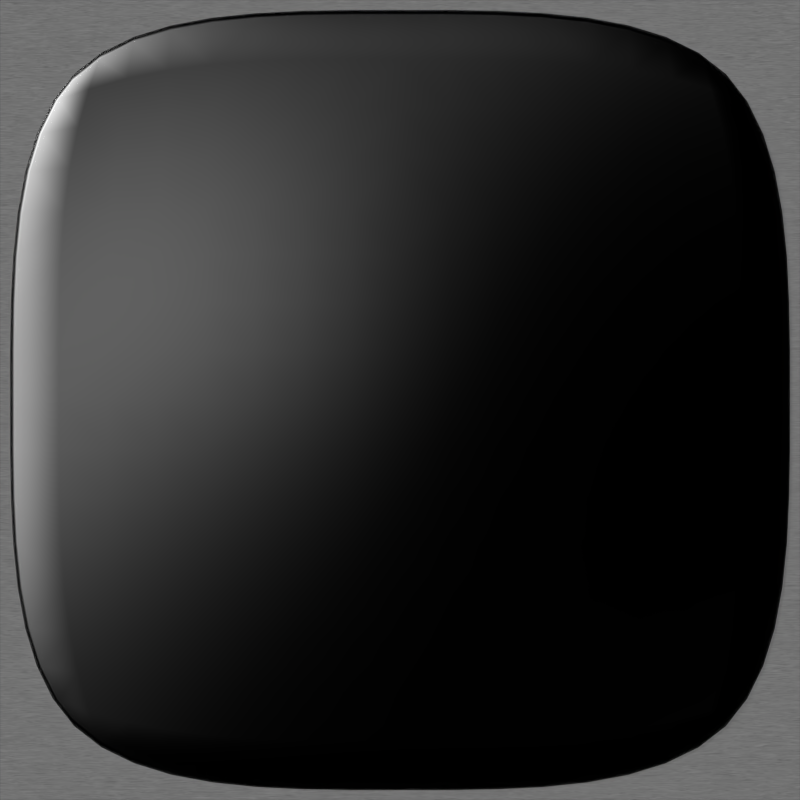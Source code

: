# Source: panel_models.blend  (saved by Blender 2.75.0; exported with 4.5.12 LTS)
import bpy
from mathutils import Matrix  # noqa: F401  (used for matrix-valued properties, if any)

bpy.ops.wm.read_factory_settings(use_empty=True)
scene = bpy.context.scene
scene.name = 'Scene'

# ---- collections
col_collection_1 = bpy.data.collections.new('Collection 1'); scene.collection.children.link(col_collection_1)
col_collection_2 = bpy.data.collections.new('Collection 2'); scene.collection.children.link(col_collection_2)
col_collection_2.hide_render = True
col_collection_2.hide_viewport = True
col_collection_3 = bpy.data.collections.new('Collection 3'); scene.collection.children.link(col_collection_3)
col_collection_3.hide_render = True
col_collection_3.hide_viewport = True

# ---- materials (node trees are filled in below, after node groups)
mat_glass_001 = bpy.data.materials.new('Glass.001')
mat_glass_001.alpha_threshold = 0.0
mat_glass_001.roughness = 0.5
mat_metallic = bpy.data.materials.new('Metallic')
mat_metallic.alpha_threshold = 0.0
mat_metallic.roughness = 0.5
mat_glass = bpy.data.materials.new('Glass')
mat_glass.alpha_threshold = 0.0
mat_glass.roughness = 0.5

# ---- node groups
ng_auto_smooth = bpy.data.node_groups.new('Auto Smooth', 'GeometryNodeTree')
_s = ng_auto_smooth.interface.new_socket(name='Geometry', in_out='OUTPUT', socket_type='NodeSocketGeometry')
_s = ng_auto_smooth.interface.new_socket(name='Geometry', in_out='INPUT', socket_type='NodeSocketGeometry')
_s = ng_auto_smooth.interface.new_socket(name='Angle', in_out='INPUT', socket_type='NodeSocketFloat')
_s.subtype = 'ANGLE'
_s.min_value = 0.0
_s.max_value = 3.142
ng_auto_smooth.is_modifier = True
_N = ng_auto_smooth.nodes; _L = ng_auto_smooth.links
n0 = _N.new('NodeGroupOutput'); n0.name = 'Group Output'; n0.location = (480, -100)
n1 = _N.new('NodeGroupInput'); n1.name = 'Group Input'; n1.location = (-420, -300)
n2 = _N.new('NodeGroupInput'); n2.name = 'Group Input.001'; n2.location = (-60, -100)
n3 = _N.new('GeometryNodeSetShadeSmooth'); n3.name = 'Set Shade Smooth'; n3.location = (120, -100)
n3.domain = 'EDGE'
n4 = _N.new('GeometryNodeSetShadeSmooth'); n4.name = 'Set Shade Smooth.001'; n4.location = (300, -100)
n5 = _N.new('GeometryNodeInputMeshEdgeAngle'); n5.name = 'Edge Angle'; n5.location = (-420, -220)
n6 = _N.new('GeometryNodeInputEdgeSmooth'); n6.name = 'Is Edge Smooth'; n6.location = (-60, -160)
n7 = _N.new('GeometryNodeInputShadeSmooth'); n7.name = 'Is Face Smooth'; n7.location = (-240, -340)
n8 = _N.new('FunctionNodeBooleanMath'); n8.name = 'Boolean Math'; n8.location = (-60, -220)
n9 = _N.new('FunctionNodeCompare'); n9.name = 'Compare'; n9.location = (-240, -180)
n9.operation = 'LESS_EQUAL'
_L.new(n5.outputs[0], n9.inputs[0])
_L.new(n4.outputs[0], n0.inputs[0])
_L.new(n1.outputs[1], n9.inputs[1])
_L.new(n9.outputs[0], n8.inputs[0])
_L.new(n7.outputs[0], n8.inputs[1])
_L.new(n2.outputs[0], n3.inputs[0])
_L.new(n6.outputs[0], n3.inputs[1])
_L.new(n3.outputs[0], n4.inputs[0])
_L.new(n8.outputs[0], n3.inputs[2])
n0.is_active_output = True

# ---- material node trees
mat_glass_001.use_nodes = True; mat_glass_001.node_tree.nodes.clear()
_N = mat_glass_001.node_tree.nodes; _L = mat_glass_001.node_tree.links
n0 = _N.new('ShaderNodeOutputMaterial'); n0.name = 'Material Output'; n0.location = (300, 300)
n1 = _N.new('ShaderNodeBsdfGlass'); n1.name = 'Glass BSDF'; n1.location = (-196, 459)
n1.distribution = 'BECKMANN'
n1.inputs[0].default_value = (1.0, 1.0, 1.0, 0.0)
n1.inputs[1].default_value = 0.4472
n1.inputs[2].default_value = 0.25
n2 = _N.new('ShaderNodeBsdfTransparent'); n2.name = 'Transparent BSDF'; n2.location = (-199, 237)
n2.inputs[0].default_value = (1.0, 1.0, 1.0, 0.0)
n3 = _N.new('ShaderNodeMixShader'); n3.name = 'Mix Shader'; n3.location = (79, 330)
n3.inputs[0].default_value = 0.9
_L.new(n2.outputs[0], n3.inputs[2])
_L.new(n1.outputs[0], n3.inputs[1])
_L.new(n3.outputs[0], n0.inputs[0])
n0.is_active_output = True
mat_metallic.use_nodes = True; mat_metallic.node_tree.nodes.clear()
_N = mat_metallic.node_tree.nodes; _L = mat_metallic.node_tree.links
n0 = _N.new('ShaderNodeTexCoord'); n0.name = 'Texture Coordinate'; n0.location = (-609, 368)
n1 = _N.new('ShaderNodeMapping'); n1.name = 'Mapping'; n1.location = (-420, 444)
n1.vector_type = 'VECTOR'
n1.inputs[3].default_value = (1.0, 20.0, 1.0)
n2 = _N.new('ShaderNodeTexNoise'); n2.name = 'Noise Texture'; n2.location = (-55, 415)
n2.inputs[2].default_value = 30.0
n2.inputs[8].default_value = 2.5
n3 = _N.new('ShaderNodeRGBToBW'); n3.name = 'RGB to BW'; n3.location = (128, 400)
n4 = _N.new('ShaderNodeMix'); n4.name = 'Mix'; n4.location = (328, 505)
n4.data_type = 'RGBA'
n4.inputs[6].default_value = (0.05919, 0.05919, 0.05919, 1.0)
n5 = _N.new('ShaderNodeBsdfAnisotropic'); n5.name = 'Glossy BSDF.001'; n5.location = (533, 294)
n5.distribution = 'GGX'
n5.inputs[1].default_value = 0.3162
n6 = _N.new('ShaderNodeMixShader'); n6.name = 'Mix Shader'; n6.location = (743, 374)
n6.inputs[0].default_value = 0.1
n7 = _N.new('ShaderNodeBsdfAnisotropic'); n7.name = 'Glossy BSDF'; n7.location = (534, 518)
n7.distribution = 'GGX'
n7.inputs[1].default_value = 0.7071
n8 = _N.new('ShaderNodeOutputMaterial'); n8.name = 'Material Output'; n8.location = (942, 379)
_L.new(n0.outputs[0], n1.inputs[0])
_L.new(n1.outputs[0], n2.inputs[0])
_L.new(n2.outputs[1], n3.inputs[0])
_L.new(n3.outputs[0], n4.inputs[0])
_L.new(n4.outputs[2], n7.inputs[0])
_L.new(n7.outputs[0], n6.inputs[1])
_L.new(n5.outputs[0], n6.inputs[2])
_L.new(n6.outputs[0], n8.inputs[0])
n8.is_active_output = True
mat_glass.use_nodes = True; mat_glass.node_tree.nodes.clear()
_N = mat_glass.node_tree.nodes; _L = mat_glass.node_tree.links
n0 = _N.new('ShaderNodeOutputMaterial'); n0.name = 'Material Output'; n0.location = (300, 300)
n1 = _N.new('ShaderNodeMixShader'); n1.name = 'Mix Shader'; n1.location = (79, 330)
n2 = _N.new('ShaderNodeBsdfTransparent'); n2.name = 'Transparent BSDF'; n2.location = (-154, 227)
n3 = _N.new('ShaderNodeBsdfGlass'); n3.name = 'Glass BSDF'; n3.location = (-155, 442)
n3.distribution = 'BECKMANN'
n3.inputs[1].default_value = 0.3873
n3.inputs[2].default_value = 1.45
_L.new(n3.outputs[0], n1.inputs[1])
_L.new(n1.outputs[0], n0.inputs[0])
_L.new(n2.outputs[0], n1.inputs[2])
n0.is_active_output = True

# ---- world
world_world = bpy.data.worlds.new('World'); scene.world = world_world
world_world.color = (0.0, 0.0, 0.0)
world_world.use_sun_shadow = False
world_world.sun_shadow_jitter_overblur = 0.0
world_world.cycles.sampling_method = 'MANUAL'
world_world.cycles.sample_map_resolution = 256

# ---- cameras
cam_screen_camera = bpy.data.cameras.new('screen camera')
cam_screen_camera.type = 'ORTHO'
cam_screen_camera.clip_end = 100.0
cam_screen_camera.lens = 35.0
cam_screen_camera.sensor_width = 32.0
cam_screen_camera.sensor_height = 18.0
cam_screen_camera.ortho_scale = 8.0
cam_screen_camera.display_size = 2.0
cam_screen_camera.dof.focus_distance = 0.0
cam_camera = bpy.data.cameras.new('Camera')
cam_camera.type = 'ORTHO'
cam_camera.clip_end = 100.0
cam_camera.lens = 35.0
cam_camera.sensor_width = 1.0
cam_camera.sensor_height = 18.0
cam_camera.ortho_scale = 15.0
cam_camera.dof.focus_distance = 0.0
cam_camera_001 = bpy.data.cameras.new('Camera.001')
cam_camera_001.type = 'ORTHO'
cam_camera_001.clip_end = 100.0
cam_camera_001.lens = 35.0
cam_camera_001.sensor_width = 32.0
cam_camera_001.sensor_height = 18.0
cam_camera_001.ortho_scale = 9.0
cam_camera_001.display_size = 2.0
cam_camera_001.dof.focus_distance = 0.0

# ---- lights
light_sun_001 = bpy.data.lights.new('Sun.001', 'SUN')
light_sun_001.transmission_factor = 0.0
light_sun_001.angle = 0.1993
light_sun_001.energy = 5.0
light_sun_001.shadow_buffer_clip_start = 0.5
light_sun_001.shadow_soft_size = 0.1
light_sun_001.shadow_cascade_max_distance = 1000.0

# ---- meshes
me_plane_004 = bpy.data.meshes.new('Plane.004')
me_plane_004.from_pydata([(5.938, -2.062, 0.2625), (5.945, -2.542, 0.3021), (5.949, -3.026, 0.3327), (5.95, -3.513, 0.3525), (6.414, -2.074, 0.2156), (6.886, -2.089, 0.1634), (7.355, -2.107, 0.1076), (5.926, -1.586, 0.2156), (5.911, -1.114, 0.1634), (5.893, -0.6446, 0.1076), (5.458, -2.055, 0.3021), (4.974, -2.051, 0.3327), (4.488, -2.05, 0.3525), (5.461, -2.539, 0.3491), (5.462, -3.025, 0.3854), (5.463, -3.513, 0.4089), (4.975, -2.538, 0.3854), (4.975, -3.025, 0.4261), (4.975, -3.513, 0.4525), (4.488, -2.537, 0.4089), (4.488, -3.025, 0.4525), (4.488, -3.513, 0.4807), (6.428, -2.547, 0.2465), (6.909, -2.553, 0.1846), (7.39, -2.56, 0.1184), (6.435, -3.027, 0.2704), (6.921, -3.029, 0.2009), (7.407, -3.031, 0.1267), (6.438, -3.513, 0.2858), (6.925, -3.513, 0.2115), (7.413, -3.513, 0.132), (6.39, -1.61, 0.1792), (6.359, -1.154, 0.1384), (6.323, -0.7018, 0.09492), (6.846, -1.641, 0.1384), (6.793, -1.207, 0.1106), (6.729, -0.7836, 0.08076), (7.298, -1.677, 0.09492), (7.216, -1.271, 0.08076), (7.108, -0.8922, 0.06562), (5.453, -1.572, 0.2465), (4.973, -1.565, 0.2704), (4.488, -1.562, 0.2858), (5.447, -1.091, 0.1846), (4.971, -1.079, 0.2009), (4.488, -1.075, 0.2115), (5.44, -0.6104, 0.1184), (4.969, -0.5932, 0.1267), (4.488, -0.5875, 0.132), (2.062, -2.062, 0.2625), (2.055, -2.542, 0.3021), (2.051, -3.026, 0.3327), (2.05, -3.513, 0.3525), (2.542, -2.055, 0.3021), (3.026, -2.051, 0.3327), (3.513, -2.05, 0.3525), (2.074, -1.586, 0.2156), (2.089, -1.114, 0.1634), (2.107, -0.6446, 0.1076), (1.586, -2.074, 0.2156), (1.114, -2.089, 0.1634), (0.6446, -2.107, 0.1076), (1.572, -2.547, 0.2465), (1.565, -3.027, 0.2704), (1.562, -3.513, 0.2858), (1.091, -2.553, 0.1846), (1.079, -3.029, 0.2009), (1.075, -3.513, 0.2115), (0.6104, -2.56, 0.1184), (0.5932, -3.031, 0.1267), (0.5875, -3.513, 0.132), (2.539, -2.539, 0.3491), (3.025, -2.538, 0.3854), (3.513, -2.537, 0.4089), (2.538, -3.025, 0.3854), (3.025, -3.025, 0.4261), (3.513, -3.025, 0.4525), (2.537, -3.513, 0.4089), (3.025, -3.513, 0.4525), (3.513, -3.513, 0.4807), (2.547, -1.572, 0.2465), (2.553, -1.091, 0.1846), (2.56, -0.6104, 0.1184), (3.027, -1.565, 0.2704), (3.029, -1.079, 0.2009), (3.031, -0.5932, 0.1267), (3.513, -1.562, 0.2858), (3.513, -1.075, 0.2115), (3.513, -0.5875, 0.132), (1.61, -1.61, 0.1792), (1.154, -1.641, 0.1384), (0.7018, -1.677, 0.09492), (1.641, -1.154, 0.1384), (1.207, -1.207, 0.1106), (0.7836, -1.271, 0.08076), (1.677, -0.7018, 0.09492), (1.271, -0.7836, 0.08076), (0.8922, -0.8922, 0.06562), (2.062, -5.938, 0.2625), (2.074, -6.414, 0.2156), (2.089, -6.886, 0.1634), (2.107, -7.355, 0.1076), (2.542, -5.945, 0.3021), (3.026, -5.949, 0.3327), (3.513, -5.95, 0.3525), (2.055, -5.458, 0.3021), (2.051, -4.974, 0.3327), (2.05, -4.488, 0.3525), (1.586, -5.926, 0.2156), (1.114, -5.911, 0.1634), (0.6446, -5.893, 0.1076), (1.61, -6.39, 0.1792), (1.641, -6.846, 0.1384), (1.677, -7.298, 0.09492), (1.154, -6.359, 0.1384), (1.207, -6.793, 0.1106), (1.271, -7.216, 0.08076), (0.7018, -6.323, 0.09492), (0.7836, -6.729, 0.08076), (0.8922, -7.108, 0.06562), (2.547, -6.428, 0.2465), (3.027, -6.435, 0.2704), (3.513, -6.438, 0.2858), (2.553, -6.909, 0.1846), (3.029, -6.921, 0.2009), (3.513, -6.925, 0.2115), (2.56, -7.39, 0.1184), (3.031, -7.407, 0.1267), (3.513, -7.412, 0.132), (2.539, -5.461, 0.3491), (2.538, -4.975, 0.3854), (2.537, -4.488, 0.4089), (3.025, -5.462, 0.3854), (3.025, -4.975, 0.4261), (3.025, -4.488, 0.4525), (3.513, -5.463, 0.4089), (3.513, -4.975, 0.4525), (3.513, -4.488, 0.4807), (1.572, -5.453, 0.2465), (1.091, -5.447, 0.1846), (0.6104, -5.44, 0.1184), (1.565, -4.973, 0.2704), (1.079, -4.971, 0.2009), (0.5932, -4.969, 0.1267), (1.562, -4.488, 0.2858), (1.075, -4.488, 0.2115), (0.5875, -4.488, 0.132), (5.938, -5.938, 0.2625), (5.926, -6.414, 0.2156), (5.911, -6.886, 0.1634), (5.893, -7.355, 0.1076), (6.414, -5.926, 0.2156), (6.886, -5.911, 0.1634), (7.355, -5.893, 0.1076), (5.945, -5.458, 0.3021), (5.949, -4.974, 0.3327), (5.95, -4.488, 0.3525), (5.458, -5.945, 0.3021), (4.974, -5.949, 0.3327), (4.488, -5.95, 0.3525), (5.453, -6.428, 0.2465), (5.447, -6.909, 0.1846), (5.44, -7.39, 0.1184), (4.973, -6.435, 0.2704), (4.971, -6.921, 0.2009), (4.969, -7.407, 0.1267), (4.488, -6.438, 0.2858), (4.488, -6.925, 0.2115), (4.488, -7.413, 0.132), (6.39, -6.39, 0.1792), (6.846, -6.359, 0.1384), (7.298, -6.323, 0.09492), (6.359, -6.846, 0.1384), (6.793, -6.793, 0.1106), (7.216, -6.729, 0.08076), (6.323, -7.298, 0.09492), (6.729, -7.216, 0.08076), (7.108, -7.108, 0.06562), (6.428, -5.453, 0.2465), (6.435, -4.973, 0.2704), (6.438, -4.488, 0.2858), (6.909, -5.447, 0.1846), (6.921, -4.971, 0.2009), (6.925, -4.488, 0.2115), (7.39, -5.44, 0.1184), (7.407, -4.969, 0.1267), (7.412, -4.488, 0.132), (5.461, -5.461, 0.3491), (4.975, -5.462, 0.3854), (4.488, -5.463, 0.4089), (5.462, -4.975, 0.3854), (4.975, -4.975, 0.4261), (4.488, -4.975, 0.4525), (5.463, -4.488, 0.4089), (4.975, -4.488, 0.4525), (4.488, -4.488, 0.4807), (4.0, -3.513, 0.4909), (4.0, -3.025, 0.462), (4.0, -2.537, 0.4174), (4.0, -2.05, 0.3597), (4.0, -1.562, 0.2915), (4.0, -1.075, 0.2153), (4.0, -0.5875, 0.134), (4.0, -7.413, 0.134), (4.0, -6.925, 0.2153), (4.0, -6.438, 0.2915), (4.0, -5.95, 0.3597), (4.0, -5.463, 0.4174), (4.0, -4.975, 0.462), (4.0, -4.488, 0.4909), (3.513, -4.0, 0.4909), (3.025, -4.0, 0.462), (2.537, -4.0, 0.4174), (2.05, -4.0, 0.3597), (1.562, -4.0, 0.2915), (1.075, -4.0, 0.2153), (0.5875, -4.0, 0.134), (7.412, -4.0, 0.134), (6.925, -4.0, 0.2153), (6.438, -4.0, 0.2915), (5.95, -4.0, 0.3597), (5.463, -4.0, 0.4174), (4.975, -4.0, 0.462), (4.488, -4.0, 0.4909), (4.0, -4.0, 0.5014), (0.1, -4.488, -0.95), (0.1076, -4.967, -0.95), (0.1305, -5.432, -0.95), (0.1762, -5.874, -0.95), (0.2523, -6.285, -0.95), (0.3666, -6.658, -0.95), (0.5266, -6.986, -0.95), (4.488, -7.9, -0.95), (4.967, -7.892, -0.95), (5.432, -7.87, -0.95), (5.874, -7.824, -0.95), (6.285, -7.748, -0.95), (6.658, -7.633, -0.95), (6.986, -7.473, -0.95), (7.9, -3.513, -0.95), (7.892, -3.033, -0.95), (7.87, -2.568, -0.95), (7.824, -2.126, -0.95), (7.748, -1.715, -0.95), (7.633, -1.342, -0.95), (7.473, -1.014, -0.95), (3.513, -0.1, -0.95), (3.033, -0.1076, -0.95), (2.568, -0.1305, -0.95), (2.126, -0.1762, -0.95), (1.715, -0.2523, -0.95), (1.342, -0.3666, -0.95), (1.014, -0.5266, -0.95), (0.5266, -1.014, -0.95), (0.3666, -1.342, -0.95), (0.2523, -1.715, -0.95), (0.1762, -2.126, -0.95), (0.1305, -2.568, -0.95), (0.1076, -3.033, -0.95), (0.1, -3.513, -0.95), (1.014, -7.473, -0.95), (1.342, -7.633, -0.95), (1.715, -7.748, -0.95), (2.126, -7.824, -0.95), (2.568, -7.87, -0.95), (3.033, -7.892, -0.95), (3.513, -7.9, -0.95), (7.473, -6.986, -0.95), (7.633, -6.658, -0.95), (7.748, -6.285, -0.95), (7.824, -5.874, -0.95), (7.87, -5.432, -0.95), (7.892, -4.967, -0.95), (7.9, -4.488, -0.95), (6.986, -0.5266, -0.95), (6.658, -0.3666, -0.95), (6.285, -0.2523, -0.95), (5.874, -0.1762, -0.95), (5.432, -0.1305, -0.95), (4.967, -0.1076, -0.95), (4.488, -0.1, -0.95), (0.7398, -7.26, -0.95), (7.26, -7.26, -0.95), (0.7398, -0.7398, -0.95), (7.26, -0.7398, -0.95), (0.1, -4.0, -0.95), (4.0, -7.9, -0.95), (7.9, -4.0, -0.95), (4.0, -0.1, -0.95), (0.1, -4.488, 3.725e-09), (0.1493, -4.488, 0.0583), (0.1144, -4.488, 0.03779), (0.1076, -4.967, 3.725e-09), (0.157, -4.968, 0.0578), (0.1221, -4.967, 0.03764), (0.1305, -5.432, 3.725e-09), (0.18, -5.433, 0.05706), (0.145, -5.432, 0.03742), (0.1762, -5.874, 3.725e-09), (0.226, -5.876, 0.05612), (0.1908, -5.874, 0.03715), (0.2523, -6.285, 3.725e-09), (0.3027, -6.289, 0.05503), (0.2671, -6.286, 0.03683), (0.3666, -6.658, 3.725e-09), (0.4184, -6.667, 0.05382), (0.3818, -6.661, 0.03647), (0.5266, -6.986, 3.725e-09), (0.5835, -7.005, 0.05243), (0.5432, -6.991, 0.03607), (4.488, -7.9, 3.725e-09), (4.488, -7.851, 0.0583), (4.488, -7.886, 0.03779), (4.967, -7.892, 3.725e-09), (4.968, -7.843, 0.0578), (4.967, -7.878, 0.03764), (5.432, -7.87, 3.725e-09), (5.433, -7.82, 0.05706), (5.432, -7.855, 0.03742), (5.874, -7.824, 3.725e-09), (5.876, -7.774, 0.05612), (5.874, -7.809, 0.03715), (6.285, -7.748, 3.725e-09), (6.289, -7.697, 0.05503), (6.286, -7.733, 0.03683), (6.658, -7.633, 3.725e-09), (6.667, -7.582, 0.05382), (6.661, -7.618, 0.03647), (6.986, -7.473, 3.725e-09), (7.005, -7.417, 0.05243), (6.991, -7.457, 0.03607), (7.9, -3.513, 3.725e-09), (7.851, -3.513, 0.0583), (7.886, -3.513, 0.03779), (7.892, -3.033, 3.725e-09), (7.843, -3.032, 0.0578), (7.878, -3.033, 0.03764), (7.87, -2.568, 3.725e-09), (7.82, -2.567, 0.05706), (7.855, -2.568, 0.03742), (7.824, -2.126, 3.725e-09), (7.774, -2.124, 0.05612), (7.809, -2.126, 0.03715), (7.748, -1.715, 3.725e-09), (7.697, -1.711, 0.05503), (7.733, -1.714, 0.03683), (7.633, -1.342, 3.725e-09), (7.582, -1.333, 0.05382), (7.618, -1.339, 0.03647), (7.473, -1.014, 3.725e-09), (7.417, -0.9951, 0.05243), (7.457, -1.009, 0.03607), (3.513, -0.1, 3.725e-09), (3.513, -0.1493, 0.0583), (3.513, -0.1144, 0.03779), (3.033, -0.1076, 3.725e-09), (3.032, -0.157, 0.0578), (3.033, -0.1221, 0.03764), (2.568, -0.1305, 3.725e-09), (2.567, -0.18, 0.05706), (2.568, -0.145, 0.03742), (2.126, -0.1762, 3.725e-09), (2.124, -0.226, 0.05612), (2.126, -0.1908, 0.03715), (1.715, -0.2523, 3.725e-09), (1.711, -0.3027, 0.05503), (1.714, -0.2671, 0.03683), (1.342, -0.3666, 3.725e-09), (1.333, -0.4184, 0.05382), (1.339, -0.3818, 0.03647), (1.014, -0.5266, 3.725e-09), (0.9915, -0.5942, 0.05289), (1.007, -0.5464, 0.0362), (0.5266, -1.014, 3.725e-09), (0.5835, -0.9951, 0.05243), (0.5432, -1.009, 0.03607), (0.3666, -1.342, 3.725e-09), (0.4184, -1.333, 0.05382), (0.3818, -1.339, 0.03647), (0.2523, -1.715, 3.725e-09), (0.3027, -1.711, 0.05503), (0.2671, -1.714, 0.03683), (0.1762, -2.126, 3.725e-09), (0.226, -2.124, 0.05612), (0.1908, -2.126, 0.03715), (0.1305, -2.568, 3.725e-09), (0.18, -2.567, 0.05706), (0.145, -2.568, 0.03742), (0.1076, -3.033, 3.725e-09), (0.157, -3.032, 0.0578), (0.1221, -3.033, 0.03764), (0.1, -3.513, 3.725e-09), (0.1493, -3.513, 0.0583), (0.1144, -3.513, 0.03779), (1.014, -7.473, 3.725e-09), (0.9915, -7.406, 0.05289), (1.007, -7.454, 0.0362), (1.342, -7.633, 3.725e-09), (1.333, -7.582, 0.05382), (1.339, -7.618, 0.03647), (1.715, -7.748, 3.725e-09), (1.711, -7.697, 0.05503), (1.714, -7.733, 0.03683), (2.126, -7.824, 3.725e-09), (2.124, -7.774, 0.05612), (2.126, -7.809, 0.03715), (2.568, -7.87, 3.725e-09), (2.567, -7.82, 0.05706), (2.568, -7.855, 0.03742), (3.033, -7.892, 3.725e-09), (3.032, -7.843, 0.0578), (3.033, -7.878, 0.03764), (3.513, -7.9, 3.725e-09), (3.513, -7.851, 0.0583), (3.513, -7.886, 0.03779), (7.473, -6.986, 3.725e-09), (7.406, -7.008, 0.05289), (7.454, -6.993, 0.0362), (7.633, -6.658, 3.725e-09), (7.582, -6.667, 0.05382), (7.618, -6.661, 0.03647), (7.748, -6.285, 3.725e-09), (7.697, -6.289, 0.05503), (7.733, -6.286, 0.03683), (7.824, -5.874, 3.725e-09), (7.774, -5.876, 0.05612), (7.809, -5.874, 0.03715), (7.87, -5.432, 3.725e-09), (7.82, -5.433, 0.05706), (7.855, -5.432, 0.03742), (7.892, -4.967, 3.725e-09), (7.843, -4.968, 0.0578), (7.878, -4.967, 0.03764), (7.9, -4.488, 3.725e-09), (7.851, -4.488, 0.0583), (7.886, -4.488, 0.03779), (6.986, -0.5266, 3.725e-09), (7.008, -0.5942, 0.05289), (6.993, -0.5464, 0.0362), (6.658, -0.3666, 3.725e-09), (6.667, -0.4184, 0.05382), (6.661, -0.3818, 0.03647), (6.285, -0.2523, 3.725e-09), (6.289, -0.3027, 0.05503), (6.286, -0.2671, 0.03683), (5.874, -0.1762, 3.725e-09), (5.876, -0.226, 0.05612), (5.874, -0.1908, 0.03715), (5.432, -0.1305, 3.725e-09), (5.433, -0.18, 0.05706), (5.432, -0.145, 0.03742), (4.967, -0.1076, 3.725e-09), (4.968, -0.157, 0.0578), (4.967, -0.1221, 0.03764), (4.488, -0.1, 3.725e-09), (4.488, -0.1493, 0.0583), (4.488, -0.1144, 0.03779), (0.7398, -7.26, 3.725e-09), (0.7222, -7.183, 0.05), (0.7347, -7.238, 0.03536), (7.26, -7.26, 3.725e-09), (7.183, -7.278, 0.05), (7.238, -7.265, 0.03536), (0.7398, -0.7398, 3.725e-09), (0.7222, -0.8169, 0.05), (0.7347, -0.7624, 0.03536), (7.26, -0.7398, 3.725e-09), (7.278, -0.8169, 0.05), (7.265, -0.7624, 0.03536), (0.1493, -4.0, 0.05849), (0.1, -4.0, 3.725e-09), (0.1144, -4.0, 0.03784), (4.0, -7.851, 0.05849), (4.0, -7.9, 3.725e-09), (4.0, -7.886, 0.03784), (7.851, -4.0, 0.05849), (7.9, -4.0, 3.725e-09), (7.886, -4.0, 0.03784), (4.0, -0.1493, 0.05849), (4.0, -0.1, 3.725e-09), (4.0, -0.1144, 0.03784)], [], [(0, 10, 13, 1), (1, 13, 14, 2), (2, 14, 15, 3), (3, 15, 221, 220), (10, 11, 16, 13), (13, 16, 17, 14), (14, 17, 18, 15), (15, 18, 222, 221), (11, 12, 19, 16), (16, 19, 20, 17), (17, 20, 21, 18), (18, 21, 223, 222), (12, 199, 198, 19), (19, 198, 197, 20), (20, 197, 196, 21), (21, 196, 224, 223), (0, 1, 22, 4), (4, 22, 23, 5), (5, 23, 24, 6), (340, 337, 241, 242), (1, 2, 25, 22), (22, 25, 26, 23), (23, 26, 27, 24), (337, 334, 240, 241), (2, 3, 28, 25), (25, 28, 29, 26), (26, 29, 30, 27), (334, 331, 239, 240), (3, 220, 219, 28), (28, 219, 218, 29), (29, 218, 217, 30), (331, 476, 287, 239), (0, 4, 31, 7), (7, 31, 32, 8), (8, 32, 33, 9), (445, 442, 276, 277), (4, 5, 34, 31), (31, 34, 35, 32), (32, 35, 36, 33), (442, 439, 275, 276), (5, 6, 37, 34), (34, 37, 38, 35), (35, 38, 39, 36), (439, 436, 274, 275), (343, 340, 242, 243), (346, 343, 243, 244), (349, 346, 244, 245), (466, 349, 245, 284), (0, 7, 40, 10), (10, 40, 41, 11), (11, 41, 42, 12), (12, 42, 200, 199), (7, 8, 43, 40), (40, 43, 44, 41), (41, 44, 45, 42), (42, 45, 201, 200), (8, 9, 46, 43), (43, 46, 47, 44), (44, 47, 48, 45), (45, 48, 202, 201), (448, 445, 277, 278), (451, 448, 278, 279), (454, 451, 279, 280), (479, 454, 280, 288), (49, 59, 62, 50), (50, 62, 63, 51), (51, 63, 64, 52), (52, 64, 214, 213), (59, 60, 65, 62), (62, 65, 66, 63), (63, 66, 67, 64), (64, 67, 215, 214), (60, 61, 68, 65), (65, 68, 69, 66), (66, 69, 70, 67), (67, 70, 216, 215), (385, 382, 256, 257), (388, 385, 257, 258), (391, 388, 258, 259), (470, 391, 259, 285), (49, 50, 71, 53), (53, 71, 72, 54), (54, 72, 73, 55), (55, 73, 198, 199), (50, 51, 74, 71), (71, 74, 75, 72), (72, 75, 76, 73), (73, 76, 197, 198), (51, 52, 77, 74), (74, 77, 78, 75), (75, 78, 79, 76), (76, 79, 196, 197), (52, 213, 212, 77), (77, 212, 211, 78), (78, 211, 210, 79), (79, 210, 224, 196), (49, 53, 80, 56), (56, 80, 81, 57), (57, 81, 82, 58), (361, 358, 248, 249), (53, 54, 83, 80), (80, 83, 84, 81), (81, 84, 85, 82), (358, 355, 247, 248), (54, 55, 86, 83), (83, 86, 87, 84), (84, 87, 88, 85), (355, 352, 246, 247), (55, 199, 200, 86), (86, 200, 201, 87), (87, 201, 202, 88), (352, 479, 288, 246), (49, 56, 89, 59), (59, 89, 90, 60), (60, 90, 91, 61), (382, 379, 255, 256), (56, 57, 92, 89), (89, 92, 93, 90), (90, 93, 94, 91), (379, 376, 254, 255), (57, 58, 95, 92), (92, 95, 96, 93), (93, 96, 97, 94), (376, 373, 253, 254), (364, 361, 249, 250), (367, 364, 250, 251), (370, 367, 251, 252), (463, 370, 252, 283), (98, 108, 111, 99), (99, 111, 112, 100), (100, 112, 113, 101), (403, 400, 262, 263), (108, 109, 114, 111), (111, 114, 115, 112), (112, 115, 116, 113), (400, 397, 261, 262), (109, 110, 117, 114), (114, 117, 118, 115), (115, 118, 119, 116), (397, 394, 260, 261), (301, 298, 228, 229), (304, 301, 229, 230), (307, 304, 230, 231), (457, 307, 231, 281), (98, 99, 120, 102), (102, 120, 121, 103), (103, 121, 122, 104), (104, 122, 205, 206), (99, 100, 123, 120), (120, 123, 124, 121), (121, 124, 125, 122), (122, 125, 204, 205), (100, 101, 126, 123), (123, 126, 127, 124), (124, 127, 128, 125), (125, 128, 203, 204), (406, 403, 263, 264), (409, 406, 264, 265), (412, 409, 265, 266), (473, 412, 266, 286), (98, 102, 129, 105), (105, 129, 130, 106), (106, 130, 131, 107), (107, 131, 212, 213), (102, 103, 132, 129), (129, 132, 133, 130), (130, 133, 134, 131), (131, 134, 211, 212), (103, 104, 135, 132), (132, 135, 136, 133), (133, 136, 137, 134), (134, 137, 210, 211), (104, 206, 207, 135), (135, 207, 208, 136), (136, 208, 209, 137), (137, 209, 224, 210), (98, 105, 138, 108), (108, 138, 139, 109), (109, 139, 140, 110), (298, 295, 227, 228), (105, 106, 141, 138), (138, 141, 142, 139), (139, 142, 143, 140), (295, 292, 226, 227), (106, 107, 144, 141), (141, 144, 145, 142), (142, 145, 146, 143), (292, 289, 225, 226), (107, 213, 214, 144), (144, 214, 215, 145), (145, 215, 216, 146), (289, 470, 285, 225), (147, 157, 160, 148), (148, 160, 161, 149), (149, 161, 162, 150), (319, 316, 234, 235), (157, 158, 163, 160), (160, 163, 164, 161), (161, 164, 165, 162), (316, 313, 233, 234), (158, 159, 166, 163), (163, 166, 167, 164), (164, 167, 168, 165), (313, 310, 232, 233), (159, 206, 205, 166), (166, 205, 204, 167), (167, 204, 203, 168), (310, 473, 286, 232), (147, 148, 169, 151), (151, 169, 170, 152), (152, 170, 171, 153), (424, 421, 269, 270), (148, 149, 172, 169), (169, 172, 173, 170), (170, 173, 174, 171), (421, 418, 268, 269), (149, 150, 175, 172), (172, 175, 176, 173), (173, 176, 177, 174), (418, 415, 267, 268), (322, 319, 235, 236), (325, 322, 236, 237), (328, 325, 237, 238), (460, 328, 238, 282), (147, 151, 178, 154), (154, 178, 179, 155), (155, 179, 180, 156), (156, 180, 219, 220), (151, 152, 181, 178), (178, 181, 182, 179), (179, 182, 183, 180), (180, 183, 218, 219), (152, 153, 184, 181), (181, 184, 185, 182), (182, 185, 186, 183), (183, 186, 217, 218), (427, 424, 270, 271), (430, 427, 271, 272), (433, 430, 272, 273), (476, 433, 273, 287), (147, 154, 187, 157), (157, 187, 188, 158), (158, 188, 189, 159), (159, 189, 207, 206), (154, 155, 190, 187), (187, 190, 191, 188), (188, 191, 192, 189), (189, 192, 208, 207), (155, 156, 193, 190), (190, 193, 194, 191), (191, 194, 195, 192), (192, 195, 209, 208), (156, 220, 221, 193), (193, 221, 222, 194), (194, 222, 223, 195), (195, 223, 224, 209), (116, 119, 395, 398), (177, 329, 461, 416), (113, 116, 398, 401), (30, 217, 475, 332), (101, 113, 401, 404), (27, 30, 332, 335), (101, 404, 407, 126), (24, 27, 335, 338), (126, 407, 410, 127), (6, 24, 338, 341), (127, 410, 413, 128), (6, 341, 344, 37), (128, 413, 472, 203), (37, 344, 347, 38), (415, 460, 282, 267), (38, 347, 350, 39), (174, 177, 416, 419), (39, 350, 467, 437), (171, 174, 419, 422), (88, 202, 478, 353), (153, 171, 422, 425), (85, 88, 353, 356), (153, 425, 428, 184), (82, 85, 356, 359), (184, 428, 431, 185), (58, 82, 359, 362), (143, 146, 290, 293), (185, 431, 434, 186), (58, 362, 365, 95), (140, 143, 293, 296), (186, 434, 475, 217), (95, 365, 368, 96), (110, 140, 296, 299), (436, 466, 284, 274), (96, 368, 371, 97), (110, 299, 302, 117), (36, 39, 437, 440), (97, 371, 464, 374), (117, 302, 305, 118), (33, 36, 440, 443), (373, 463, 283, 253), (118, 305, 308, 119), (9, 33, 443, 446), (94, 97, 374, 377), (119, 308, 458, 395), (9, 446, 449, 46), (91, 94, 377, 380), (168, 203, 472, 311), (46, 449, 452, 47), (61, 91, 380, 383), (165, 168, 311, 314), (47, 452, 455, 48), (61, 383, 386, 68), (162, 165, 314, 317), (48, 455, 478, 202), (68, 386, 389, 69), (150, 162, 317, 320), (69, 389, 392, 70), (150, 320, 323, 175), (70, 392, 469, 216), (175, 323, 326, 176), (394, 457, 281, 260), (176, 326, 329, 177), (470, 289, 291, 471), (471, 291, 290, 469), (289, 292, 294, 291), (291, 294, 293, 290), (292, 295, 297, 294), (294, 297, 296, 293), (295, 298, 300, 297), (297, 300, 299, 296), (298, 301, 303, 300), (300, 303, 302, 299), (301, 304, 306, 303), (303, 306, 305, 302), (304, 307, 309, 306), (306, 309, 308, 305), (307, 457, 459, 309), (309, 459, 458, 308), (473, 310, 312, 474), (474, 312, 311, 472), (310, 313, 315, 312), (312, 315, 314, 311), (313, 316, 318, 315), (315, 318, 317, 314), (316, 319, 321, 318), (318, 321, 320, 317), (319, 322, 324, 321), (321, 324, 323, 320), (322, 325, 327, 324), (324, 327, 326, 323), (325, 328, 330, 327), (327, 330, 329, 326), (328, 460, 462, 330), (330, 462, 461, 329), (476, 331, 333, 477), (477, 333, 332, 475), (331, 334, 336, 333), (333, 336, 335, 332), (334, 337, 339, 336), (336, 339, 338, 335), (337, 340, 342, 339), (339, 342, 341, 338), (340, 343, 345, 342), (342, 345, 344, 341), (343, 346, 348, 345), (345, 348, 347, 344), (346, 349, 351, 348), (348, 351, 350, 347), (349, 466, 468, 351), (351, 468, 467, 350), (479, 352, 354, 480), (480, 354, 353, 478), (352, 355, 357, 354), (354, 357, 356, 353), (355, 358, 360, 357), (357, 360, 359, 356), (358, 361, 363, 360), (360, 363, 362, 359), (361, 364, 366, 363), (363, 366, 365, 362), (364, 367, 369, 366), (366, 369, 368, 365), (367, 370, 372, 369), (369, 372, 371, 368), (370, 463, 465, 372), (372, 465, 464, 371), (463, 373, 375, 465), (465, 375, 374, 464), (373, 376, 378, 375), (375, 378, 377, 374), (376, 379, 381, 378), (378, 381, 380, 377), (379, 382, 384, 381), (381, 384, 383, 380), (382, 385, 387, 384), (384, 387, 386, 383), (385, 388, 390, 387), (387, 390, 389, 386), (388, 391, 393, 390), (390, 393, 392, 389), (391, 470, 471, 393), (393, 471, 469, 392), (457, 394, 396, 459), (459, 396, 395, 458), (394, 397, 399, 396), (396, 399, 398, 395), (397, 400, 402, 399), (399, 402, 401, 398), (400, 403, 405, 402), (402, 405, 404, 401), (403, 406, 408, 405), (405, 408, 407, 404), (406, 409, 411, 408), (408, 411, 410, 407), (409, 412, 414, 411), (411, 414, 413, 410), (412, 473, 474, 414), (414, 474, 472, 413), (460, 415, 417, 462), (462, 417, 416, 461), (415, 418, 420, 417), (417, 420, 419, 416), (418, 421, 423, 420), (420, 423, 422, 419), (421, 424, 426, 423), (423, 426, 425, 422), (424, 427, 429, 426), (426, 429, 428, 425), (427, 430, 432, 429), (429, 432, 431, 428), (430, 433, 435, 432), (432, 435, 434, 431), (433, 476, 477, 435), (435, 477, 475, 434), (466, 436, 438, 468), (468, 438, 437, 467), (436, 439, 441, 438), (438, 441, 440, 437), (439, 442, 444, 441), (441, 444, 443, 440), (442, 445, 447, 444), (444, 447, 446, 443), (445, 448, 450, 447), (447, 450, 449, 446), (448, 451, 453, 450), (450, 453, 452, 449), (451, 454, 456, 453), (453, 456, 455, 452), (454, 479, 480, 456), (456, 480, 478, 455), (146, 216, 469, 290)])
me_plane_004.polygons.foreach_set('use_smooth', [True] * 448)
me_plane_004.materials.append(mat_glass_001)
me_plane_004.use_remesh_preserve_volume = False
me_plane_004.use_remesh_preserve_attributes = False
me_plane_004.use_mirror_vertex_groups = False
me_plane_004.update()
me_plane_005 = bpy.data.meshes.new('Plane.005')
me_plane_005.from_pydata([(0.0, -8.0, 0.0), (8.0, -8.0, 0.0), (0.0, 0.0, 0.0), (8.0, 0.0, 0.0)], [], [(0, 1, 3, 2)])
me_plane_005.polygons.foreach_set('use_smooth', [True] * 1)
_uv = me_plane_005.uv_layers.new(name='UVMap')
_uv.uv.foreach_set('vector', [9.998e-05, 0.0001002, 0.9999, 9.998e-05, 0.9999, 0.9999, 0.0001, 0.9999])
me_plane_005.materials.append(mat_metallic)
me_plane_005.use_remesh_preserve_volume = False
me_plane_005.use_remesh_preserve_attributes = False
me_plane_005.use_mirror_vertex_groups = False
me_plane_005.update()
me_plane_003 = bpy.data.meshes.new('Plane.003')
me_plane_003.from_pydata([(-1.0, -5.0, 0.0), (1.0, -5.0, 0.0), (-1.0, 0.0, 0.0), (1.0, 0.0, 0.0)], [], [(0, 1, 3, 2)])
me_plane_003.use_remesh_preserve_volume = False
me_plane_003.use_remesh_preserve_attributes = False
me_plane_003.use_mirror_vertex_groups = False
me_plane_003.update()
me_plane_002 = bpy.data.meshes.new('Plane.002')
me_plane_002.from_pydata([(-1.0, -5.0, 0.0), (1.0, -5.0, 0.0), (-1.0, 0.0, 0.0), (1.0, 0.0, 0.0)], [], [(0, 1, 3, 2)])
me_plane_002.use_remesh_preserve_volume = False
me_plane_002.use_remesh_preserve_attributes = False
me_plane_002.use_mirror_vertex_groups = False
me_plane_002.update()
me_plane_001 = bpy.data.meshes.new('Plane.001')
me_plane_001.from_pydata([(-1.0, -5.0, 0.0), (1.0, -5.0, 0.0), (-1.0, 0.0, 0.0), (1.0, 0.0, 0.0)], [], [(0, 1, 3, 2)])
me_plane_001.use_remesh_preserve_volume = False
me_plane_001.use_remesh_preserve_attributes = False
me_plane_001.use_mirror_vertex_groups = False
me_plane_001.update()
me_sphere = bpy.data.meshes.new('Sphere')
me_sphere.from_pydata([(0.2616, -0.6828, 0.1542), (0.2616, -14.32, 0.1542), (0.2775, -14.31, 0.1697), (0.2775, -0.6878, 0.1697), (0.3097, -0.5676, 0.1697), (0.2946, -0.5594, 0.1542), (0.2946, -14.44, 0.1542), (0.3097, -14.43, 0.1697), (0.3207, -14.31, 0.2748), (0.3207, -0.6935, 0.2748), (0.3499, -0.5843, 0.2748), (0.3585, -0.4488, 0.1542), (0.3719, -0.4599, 0.1697), (0.3585, -14.55, 0.1542), (0.3719, -14.54, 0.1697), (0.3499, -14.42, 0.2748), (0.3995, -14.3, 0.3784), (0.3995, -0.7039, 0.3784), (0.4234, -0.6147, 0.3784), (0.4065, -0.4864, 0.2748), (0.4488, -0.3585, 0.1542), (0.4599, -0.3719, 0.1697), (0.4599, -14.63, 0.1697), (0.4488, -14.64, 0.1542), (0.4065, -14.51, 0.2748), (0.4234, -14.39, 0.3784), (0.5021, -14.28, 0.4578), (0.5021, -0.7174, 0.4578), (0.519, -0.6543, 0.4578), (0.4695, -0.5348, 0.3784), (0.4864, -0.4065, 0.2748), (0.5676, -0.3097, 0.1697), (0.5594, -0.2946, 0.1542), (0.5594, -14.71, 0.1542), (0.5676, -14.69, 0.1697), (0.4864, -14.59, 0.2748), (0.4695, -14.47, 0.3784), (0.519, -14.35, 0.4578), (0.6217, -14.27, 0.5078), (0.6217, -0.7331, 0.5078), (0.6304, -0.7005, 0.5078), (0.5517, -0.5978, 0.4578), (0.5348, -0.4695, 0.3784), (0.5843, -0.3499, 0.2748), (0.6828, -0.2616, 0.1542), (0.6878, -0.2775, 0.1697), (0.6828, -14.74, 0.1542), (0.6878, -14.72, 0.1697), (0.5843, -14.65, 0.2748), (0.5348, -14.53, 0.3784), (0.5517, -14.4, 0.4578), (0.6304, -14.3, 0.5078), (0.75, -14.25, 0.5), (0.75, -0.75, 0.5), (0.6473, -0.6712, 0.5078), (0.5978, -0.5517, 0.4578), (0.6147, -0.4234, 0.3784), (0.6935, -0.3207, 0.2748), (14.32, -0.2616, 0.1542), (14.31, -0.2775, 0.1697), (14.31, -14.72, 0.1697), (14.32, -14.74, 0.1542), (0.6935, -14.68, 0.2748), (0.6147, -14.58, 0.3784), (0.5978, -14.45, 0.4578), (0.6473, -14.33, 0.5078), (14.25, -0.75, 0.5), (0.6712, -0.6473, 0.5078), (0.6543, -0.519, 0.4578), (0.7039, -0.3995, 0.3784), (14.31, -0.3207, 0.2748), (14.43, -0.3097, 0.1697), (14.44, -0.2946, 0.1542), (14.44, -14.71, 0.1542), (14.43, -14.69, 0.1697), (14.31, -14.68, 0.2748), (0.7039, -14.6, 0.3784), (0.6543, -14.48, 0.4578), (0.6712, -14.35, 0.5078), (1.534, -12.76, -1.0), (1.5, -12.5, -1.0), (1.534, -12.24, -1.0), (1.634, -12.0, -1.0), (1.793, -11.79, -1.0), (2.0, -11.63, -1.0), (2.241, -11.53, -1.0), (2.5, -11.5, -1.0), (14.25, -14.25, 0.5), (2.5, -8.5, -1.0), (2.241, -8.466, -1.0), (2.0, -8.366, -1.0), (1.793, -8.207, -1.0), (1.634, -8.0, -1.0), (1.534, -7.759, -1.0), (1.5, -7.5, -1.0), (1.534, -7.241, -1.0), (1.634, -7.0, -1.0), (1.793, -6.793, -1.0), (2.0, -6.634, -1.0), (2.241, -6.534, -1.0), (2.5, -6.5, -1.0), (2.5, -3.5, -1.0), (2.241, -3.466, -1.0), (2.0, -3.366, -1.0), (1.793, -3.207, -1.0), (1.634, -3.0, -1.0), (1.534, -2.759, -1.0), (1.5, -2.5, -1.0), (1.534, -2.241, -1.0), (1.634, -2.0, -1.0), (1.793, -1.793, -1.0), (2.0, -1.634, -1.0), (2.241, -1.534, -1.0), (2.5, -1.5, -1.0), (2.759, -1.534, -1.0), (3.0, -1.634, -1.0), (3.207, -1.793, -1.0), (0.7331, -0.6217, 0.5078), (14.27, -0.6217, 0.5078), (2.5, -13.5, -1.0), (2.241, -13.47, -1.0), (2.0, -13.37, -1.0), (1.793, -13.21, -1.0), (1.634, -13.0, -1.0), (0.7005, -0.6304, 0.5078), (0.7174, -0.5021, 0.4578), (14.3, -0.3995, 0.3784), (14.42, -0.3499, 0.2748), (14.55, -0.3585, 0.1542), (14.54, -0.3719, 0.1697), (14.55, -14.64, 0.1542), (14.54, -14.63, 0.1697), (14.42, -14.65, 0.2748), (14.3, -14.6, 0.3784), (0.7174, -14.5, 0.4578), (0.7005, -14.37, 0.5078), (2.759, -11.53, -1.0), (2.759, -13.47, -1.0), (14.27, -14.38, 0.5078), (0.7331, -14.38, 0.5078), (14.38, -14.27, 0.5078), (14.38, -0.7331, 0.5078), (3.366, -2.0, -1.0), (3.466, -2.241, -1.0), (3.5, -2.5, -1.0), (3.466, -2.759, -1.0), (3.366, -3.0, -1.0), (3.207, -3.207, -1.0), (3.0, -3.366, -1.0), (2.759, -3.466, -1.0), (2.759, -6.534, -1.0), (3.0, -6.634, -1.0), (3.207, -6.793, -1.0), (3.366, -7.0, -1.0), (3.466, -7.241, -1.0), (3.5, -7.5, -1.0), (3.466, -7.759, -1.0), (3.366, -8.0, -1.0), (3.207, -8.207, -1.0), (3.0, -8.366, -1.0), (2.759, -8.466, -1.0), (3.0, -11.63, -1.0), (3.207, -11.79, -1.0), (3.366, -12.0, -1.0), (3.466, -12.24, -1.0), (3.5, -12.5, -1.0), (3.466, -12.76, -1.0), (3.366, -13.0, -1.0), (3.207, -13.21, -1.0), (3.0, -13.37, -1.0), (14.28, -0.5021, 0.4578), (14.3, -0.6304, 0.5078), (14.39, -0.4234, 0.3784), (14.51, -0.4065, 0.2748), (14.64, -0.4488, 0.1542), (14.63, -0.4599, 0.1697), (15.0, -15.0, -0.8458), (14.63, -14.54, 0.1697), (14.64, -14.55, 0.1542), (14.51, -14.59, 0.2748), (14.39, -14.58, 0.3784), (14.28, -14.5, 0.4578), (14.3, -14.37, 0.5078), (14.37, -0.7005, 0.5078), (14.37, -14.3, 0.5078), (14.5, -0.7174, 0.4578), (14.5, -14.28, 0.4578), (14.35, -0.519, 0.4578), (14.33, -0.6473, 0.5078), (14.47, -0.4695, 0.3784), (14.59, -0.4864, 0.2748), (14.71, -0.5594, 0.1542), (14.69, -0.5676, 0.1697), (15.0, 0.0, -0.8458), (14.71, -14.44, 0.1542), (14.69, -14.43, 0.1697), (14.59, -14.51, 0.2748), (14.47, -14.53, 0.3784), (14.35, -14.48, 0.4578), (14.33, -14.35, 0.5078), (14.48, -0.6543, 0.4578), (14.35, -0.6712, 0.5078), (14.35, -14.33, 0.5078), (14.48, -14.35, 0.4578), (14.6, -0.7039, 0.3784), (14.6, -14.3, 0.3784), (14.4, -0.5517, 0.4578), (14.53, -0.5348, 0.3784), (14.65, -0.5843, 0.2748), (14.74, -0.6828, 0.1542), (14.72, -0.6878, 0.1697), (0.0, -15.0, -0.8458), (14.74, -14.32, 0.1542), (14.72, -14.31, 0.1697), (14.65, -14.42, 0.2748), (14.53, -14.47, 0.3784), (14.4, -14.45, 0.4578), (14.58, -0.6147, 0.3784), (14.45, -0.5978, 0.4578), (14.45, -14.4, 0.4578), (14.58, -14.39, 0.3784), (14.68, -0.6935, 0.2748), (14.68, -14.31, 0.2748), (0.0, 0.0, -0.8458), (13.78, -3.998, -0.75), (4.467, -3.998, -0.75), (4.404, -3.981, -0.75), (13.85, -3.981, -0.75), (4.348, -3.948, -0.75), (13.9, -3.948, -0.75), (4.302, -3.902, -0.75), (13.95, -3.902, -0.75), (4.269, -3.846, -0.75), (13.98, -3.846, -0.75), (4.252, -3.783, -0.75), (14.0, -3.783, -0.75), (4.252, -1.217, -0.75), (14.0, -1.217, -0.75), (4.269, -1.154, -0.75), (13.98, -1.154, -0.75), (4.302, -1.098, -0.75), (13.95, -1.098, -0.75), (4.348, -1.052, -0.75), (13.9, -1.052, -0.75), (4.404, -1.019, -0.75), (13.85, -1.019, -0.75), (4.467, -1.002, -0.75), (13.78, -1.002, -0.75), (13.78, -8.998, -0.75), (4.467, -8.998, -0.75), (4.404, -8.981, -0.75), (13.85, -8.981, -0.75), (4.348, -8.948, -0.75), (13.9, -8.948, -0.75), (4.302, -8.902, -0.75), (13.95, -8.902, -0.75), (4.269, -8.846, -0.75), (13.98, -8.846, -0.75), (4.252, -8.783, -0.75), (14.0, -8.783, -0.75), (4.252, -6.217, -0.75), (14.0, -6.217, -0.75), (4.269, -6.154, -0.75), (13.98, -6.154, -0.75), (4.302, -6.098, -0.75), (13.95, -6.098, -0.75), (4.348, -6.052, -0.75), (13.9, -6.052, -0.75), (4.404, -6.019, -0.75), (13.85, -6.019, -0.75), (4.467, -6.002, -0.75), (13.78, -6.002, -0.75), (13.78, -14.0, -0.75), (4.467, -14.0, -0.75), (4.404, -13.98, -0.75), (13.85, -13.98, -0.75), (4.348, -13.95, -0.75), (13.9, -13.95, -0.75), (4.302, -13.9, -0.75), (13.95, -13.9, -0.75), (4.269, -13.85, -0.75), (13.98, -13.85, -0.75), (4.252, -13.78, -0.75), (14.0, -13.78, -0.75), (4.252, -11.22, -0.75), (14.0, -11.22, -0.75), (4.269, -11.15, -0.75), (13.98, -11.15, -0.75), (4.302, -11.1, -0.75), (13.95, -11.1, -0.75), (4.348, -11.05, -0.75), (13.9, -11.05, -0.75), (4.404, -11.02, -0.75), (13.85, -11.02, -0.75), (4.467, -11.0, -0.75), (13.78, -11.0, -0.75), (1.399, -12.5, 0.5), (1.5, -12.5, 0.4), (1.47, -12.5, 0.4707), (1.534, -12.24, 0.4), (1.437, -12.22, 0.5), (1.506, -12.23, 0.4707), (1.634, -12.0, 0.4), (1.547, -11.95, 0.5), (1.608, -11.99, 0.4707), (1.793, -11.79, 0.4), (1.722, -11.72, 0.5), (1.772, -11.77, 0.4707), (2.0, -11.63, 0.4), (1.95, -11.55, 0.5), (1.985, -11.61, 0.4707), (2.241, -11.53, 0.4), (2.215, -11.44, 0.5), (2.234, -11.51, 0.4707), (2.5, -11.5, 0.4), (2.6, -11.41, 0.5), (2.4, -11.41, 0.5), (2.547, -11.48, 0.4707), (2.5, -11.47, 0.4859), (2.5, -11.41, 0.5), (2.453, -11.48, 0.4707), (2.6, -8.588, 0.5), (2.5, -8.5, 0.4), (2.4, -8.588, 0.5), (2.547, -8.523, 0.4707), (2.5, -8.531, 0.4859), (2.453, -8.523, 0.4707), (2.5, -8.588, 0.5), (2.241, -8.466, 0.4), (2.215, -8.563, 0.5), (2.234, -8.494, 0.4707), (2.0, -8.366, 0.4), (1.95, -8.453, 0.5), (1.985, -8.392, 0.4707), (1.793, -8.207, 0.4), (1.722, -8.278, 0.5), (1.772, -8.228, 0.4707), (1.634, -8.0, 0.4), (1.547, -8.05, 0.5), (1.608, -8.015, 0.4707), (1.534, -7.759, 0.4), (1.437, -7.785, 0.5), (1.506, -7.766, 0.4707), (1.5, -7.5, 0.4), (1.399, -7.5, 0.5), (1.47, -7.5, 0.4707), (1.534, -7.241, 0.4), (1.437, -7.215, 0.5), (1.506, -7.234, 0.4707), (1.634, -7.0, 0.4), (1.547, -6.95, 0.5), (1.608, -6.985, 0.4707), (1.793, -6.793, 0.4), (1.722, -6.722, 0.5), (1.772, -6.772, 0.4707), (2.0, -6.634, 0.4), (1.95, -6.547, 0.5), (1.985, -6.608, 0.4707), (2.241, -6.534, 0.4), (2.215, -6.437, 0.5), (2.234, -6.506, 0.4707), (2.5, -6.5, 0.4), (2.6, -6.412, 0.5), (2.4, -6.412, 0.5), (2.547, -6.477, 0.4707), (2.5, -6.469, 0.4859), (2.5, -6.412, 0.5), (2.453, -6.477, 0.4707), (2.6, -3.588, 0.5), (2.5, -3.5, 0.4), (2.4, -3.588, 0.5), (2.547, -3.523, 0.4707), (2.5, -3.531, 0.4859), (2.453, -3.523, 0.4707), (2.5, -3.588, 0.5), (2.241, -3.466, 0.4), (2.215, -3.563, 0.5), (2.234, -3.494, 0.4707), (2.0, -3.366, 0.4), (1.95, -3.453, 0.5), (1.985, -3.392, 0.4707), (1.793, -3.207, 0.4), (1.722, -3.278, 0.5), (1.772, -3.228, 0.4707), (1.634, -3.0, 0.4), (1.547, -3.05, 0.5), (1.608, -3.015, 0.4707), (1.534, -2.759, 0.4), (1.437, -2.785, 0.5), (1.506, -2.766, 0.4707), (1.5, -2.5, 0.4), (1.399, -2.5, 0.5), (1.47, -2.5, 0.4707), (1.534, -2.241, 0.4), (1.437, -2.215, 0.5), (1.506, -2.234, 0.4707), (1.634, -2.0, 0.4), (1.547, -1.95, 0.5), (1.608, -1.985, 0.4707), (1.793, -1.793, 0.4), (1.722, -1.722, 0.5), (1.772, -1.772, 0.4707), (2.0, -1.634, 0.4), (1.95, -1.547, 0.5), (1.985, -1.608, 0.4707), (2.241, -1.534, 0.4), (2.215, -1.437, 0.5), (2.234, -1.506, 0.4707), (2.5, -1.5, 0.4), (2.5, -1.399, 0.5), (2.5, -1.47, 0.4707), (2.759, -1.534, 0.4), (2.785, -1.437, 0.5), (2.766, -1.506, 0.4707), (3.0, -1.634, 0.4), (3.008, -1.529, 0.5), (3.002, -1.603, 0.4707), (3.207, -1.793, 0.4), (3.336, -1.781, 0.5), (3.245, -1.789, 0.4707), (2.285, -13.59, 0.5), (2.5, -13.5, 0.4), (2.437, -13.53, 0.4707), (2.241, -13.47, 0.4), (2.284, -13.59, 0.5), (2.254, -13.5, 0.4707), (2.0, -13.37, 0.4), (1.95, -13.45, 0.5), (1.985, -13.39, 0.4707), (1.793, -13.21, 0.4), (1.722, -13.28, 0.5), (1.772, -13.23, 0.4707), (1.634, -13.0, 0.4), (1.547, -13.05, 0.5), (1.608, -13.01, 0.4707), (1.534, -12.76, 0.4), (1.437, -12.78, 0.5), (1.506, -12.77, 0.4707), (3.366, -2.0, 0.4), (3.439, -1.915, 0.5), (3.387, -1.975, 0.4707), (3.466, -2.241, 0.4), (3.563, -2.215, 0.5), (3.494, -2.234, 0.4707), (3.5, -2.5, 0.4), (3.601, -2.5, 0.5), (3.53, -2.5, 0.4707), (3.466, -2.759, 0.4), (3.563, -2.785, 0.5), (3.494, -2.766, 0.4707), (3.366, -3.0, 0.4), (3.453, -3.05, 0.5), (3.392, -3.015, 0.4707), (3.207, -3.207, 0.4), (3.278, -3.278, 0.5), (3.228, -3.228, 0.4707), (3.0, -3.366, 0.4), (3.05, -3.453, 0.5), (3.015, -3.392, 0.4707), (2.759, -3.466, 0.4), (2.785, -3.563, 0.5), (2.766, -3.494, 0.4707), (2.759, -6.534, 0.4), (2.785, -6.437, 0.5), (2.766, -6.506, 0.4707), (3.0, -6.634, 0.4), (3.05, -6.547, 0.5), (3.015, -6.608, 0.4707), (3.207, -6.793, 0.4), (3.278, -6.722, 0.5), (3.228, -6.772, 0.4707), (3.366, -7.0, 0.4), (3.453, -6.95, 0.5), (3.392, -6.985, 0.4707), (3.466, -7.241, 0.4), (3.563, -7.215, 0.5), (3.494, -7.234, 0.4707), (3.5, -7.5, 0.4), (3.601, -7.5, 0.5), (3.53, -7.5, 0.4707), (3.466, -7.759, 0.4), (3.565, -7.774, 0.5), (3.495, -7.763, 0.4707), (3.366, -8.0, 0.4), (3.443, -8.068, 0.5), (3.389, -8.02, 0.4707), (3.443, -13.07, 0.5), (3.366, -13.0, 0.4), (3.389, -13.02, 0.4707), (3.207, -13.21, 0.4), (3.286, -13.27, 0.5), (3.23, -13.23, 0.4707), (3.0, -13.37, 0.4), (3.05, -13.45, 0.5), (3.015, -13.39, 0.4707), (2.759, -13.47, 0.4), (2.916, -13.51, 0.5), (2.805, -13.48, 0.4707), (3.207, -8.207, 0.4), (3.286, -8.272, 0.5), (3.23, -8.226, 0.4707), (3.0, -8.366, 0.4), (3.05, -8.453, 0.5), (3.015, -8.392, 0.4707), (2.759, -8.466, 0.4), (2.785, -8.563, 0.5), (2.766, -8.494, 0.4707), (2.785, -11.44, 0.5), (2.759, -11.53, 0.4), (2.766, -11.51, 0.4707), (3.0, -11.63, 0.4), (3.05, -11.55, 0.5), (3.015, -11.61, 0.4707), (3.207, -11.79, 0.4), (3.278, -11.72, 0.5), (3.228, -11.77, 0.4707), (3.366, -12.0, 0.4), (3.453, -11.95, 0.5), (3.392, -11.99, 0.4707), (3.466, -12.24, 0.4), (3.563, -12.22, 0.5), (3.494, -12.23, 0.4707), (3.5, -12.5, 0.4), (3.601, -12.5, 0.5), (3.53, -12.5, 0.4707), (3.466, -12.76, 0.4), (3.565, -12.77, 0.5), (3.495, -12.76, 0.4707), (14.07, -11.12, 0.5), (13.98, -11.15, 0.4), (14.01, -11.14, 0.4707), (14.0, -11.22, 0.4), (14.1, -11.2, 0.5), (14.03, -11.21, 0.4707), (14.0, -13.78, 0.4), (14.1, -13.97, 0.5), (14.03, -13.84, 0.4707), (13.98, -13.85, 0.4), (14.09, -14.01, 0.5), (14.01, -13.89, 0.4707), (13.95, -13.9, 0.4), (14.07, -14.04, 0.5), (13.98, -13.94, 0.4707), (13.9, -13.95, 0.4), (14.04, -14.07, 0.5), (13.94, -13.98, 0.4707), (13.85, -13.98, 0.4), (14.01, -14.09, 0.5), (13.89, -14.01, 0.4707), (13.78, -14.0, 0.4), (13.97, -14.1, 0.5), (13.84, -14.03, 0.4707), (4.467, -14.0, 0.4), (4.454, -14.1, 0.5), (4.464, -14.03, 0.4707), (4.404, -13.98, 0.4), (4.366, -14.07, 0.5), (4.393, -14.01, 0.4707), (4.348, -13.95, 0.4), (4.286, -14.03, 0.5), (4.33, -13.97, 0.4707), (4.302, -13.9, 0.4), (4.222, -13.96, 0.5), (4.278, -13.92, 0.4707), (4.269, -13.85, 0.4), (4.148, -13.8, 0.5), (4.233, -13.83, 0.4707), (4.252, -13.78, 0.4), (4.223, -13.79, 0.4707), (4.14, -11.15, 0.5), (4.252, -11.22, 0.4), (4.223, -11.19, 0.4707), (4.269, -11.15, 0.4), (4.227, -11.17, 0.4707), (4.302, -11.1, 0.4), (4.222, -11.04, 0.5), (4.278, -11.08, 0.4707), (4.348, -11.05, 0.4), (4.286, -10.97, 0.5), (4.33, -11.03, 0.4707), (4.404, -11.02, 0.4), (4.366, -10.93, 0.5), (4.393, -10.99, 0.4707), (4.467, -11.0, 0.4), (4.454, -10.9, 0.5), (4.464, -10.97, 0.4707), (13.78, -11.0, 0.4), (13.8, -10.9, 0.5), (13.79, -10.97, 0.4707), (13.85, -11.02, 0.4), (13.88, -10.93, 0.5), (13.86, -10.99, 0.4707), (13.9, -11.05, 0.4), (14.03, -10.97, 0.5), (13.95, -11.05, 0.4707), (13.95, -11.1, 0.4), (4.154, -8.802, 0.5), (4.252, -8.783, 0.4), (4.223, -8.786, 0.4707), (4.252, -6.217, 0.4), (4.154, -6.198, 0.5), (4.223, -6.214, 0.4707), (4.269, -6.154, 0.4), (4.236, -6.165, 0.4707), (4.302, -6.098, 0.4), (4.282, -5.977, 0.5), (4.294, -6.064, 0.4707), (4.348, -6.052, 0.4), (4.33, -6.028, 0.4707), (4.404, -6.019, 0.4), (4.366, -5.926, 0.5), (4.393, -5.992, 0.4707), (4.467, -6.002, 0.4), (4.454, -5.902, 0.5), (4.464, -5.973, 0.4707), (13.78, -6.002, 0.4), (13.8, -5.902, 0.5), (13.79, -5.973, 0.4707), (13.85, -6.019, 0.4), (13.88, -5.926, 0.5), (13.86, -5.992, 0.4707), (13.9, -6.052, 0.4), (13.96, -5.964, 0.5), (13.92, -6.028, 0.4707), (13.95, -6.098, 0.4), (13.95, -6.056, 0.4707), (13.98, -6.154, 0.4), (14.1, -6.215, 0.5), (14.02, -6.175, 0.4707), (14.0, -6.217, 0.4), (14.03, -6.214, 0.4707), (14.0, -8.783, 0.4), (14.1, -8.796, 0.5), (14.03, -8.786, 0.4707), (13.98, -8.846, 0.4), (14.07, -8.884, 0.5), (14.01, -8.857, 0.4707), (13.95, -8.902, 0.4), (14.03, -8.964, 0.5), (13.97, -8.92, 0.4707), (13.9, -8.948, 0.4), (13.96, -9.028, 0.5), (13.92, -8.972, 0.4707), (13.85, -8.981, 0.4), (13.9, -9.068, 0.5), (13.86, -9.006, 0.4707), (13.78, -8.998, 0.4), (13.78, -9.098, 0.5), (13.78, -9.027, 0.4707), (4.467, -8.998, 0.4), (4.454, -9.098, 0.5), (4.464, -9.027, 0.4707), (4.404, -8.981, 0.4), (4.366, -9.074, 0.5), (4.393, -9.008, 0.4707), (4.348, -8.948, 0.4), (4.282, -9.023, 0.5), (4.33, -8.972, 0.4707), (4.302, -8.902, 0.4), (4.294, -8.936, 0.4707), (4.269, -8.846, 0.4), (4.236, -8.835, 0.4707), (4.154, -1.196, 0.5), (4.252, -1.217, 0.4), (4.223, -1.214, 0.4707), (4.269, -1.154, 0.4), (4.236, -1.164, 0.4707), (4.302, -1.098, 0.4), (4.28, -0.9777, 0.5), (4.294, -1.064, 0.4707), (4.348, -1.052, 0.4), (4.33, -1.028, 0.4707), (4.404, -1.019, 0.4), (4.366, -0.9258, 0.5), (4.393, -0.9917, 0.4707), (4.467, -1.002, 0.4), (4.454, -0.9021, 0.5), (4.464, -0.9728, 0.4707), (13.78, -1.002, 0.4), (13.97, -0.9021, 0.5), (13.84, -0.9728, 0.4707), (13.85, -1.019, 0.4), (14.01, -0.9123, 0.5), (13.89, -0.9878, 0.4707), (13.9, -1.052, 0.4), (14.04, -0.932, 0.5), (13.94, -1.017, 0.4707), (13.95, -1.098, 0.4), (14.07, -0.9599, 0.5), (13.98, -1.057, 0.4707), (13.98, -1.154, 0.4), (14.09, -0.994, 0.5), (14.01, -1.107, 0.4707), (14.0, -1.217, 0.4), (14.1, -1.032, 0.5), (14.03, -1.163, 0.4707), (14.0, -3.783, 0.4), (14.1, -3.796, 0.5), (14.03, -3.786, 0.4707), (13.98, -3.846, 0.4), (14.07, -3.884, 0.5), (14.01, -3.857, 0.4707), (13.95, -3.902, 0.4), (14.03, -3.964, 0.5), (13.97, -3.92, 0.4707), (13.9, -3.948, 0.4), (13.96, -4.028, 0.5), (13.92, -3.972, 0.4707), (13.85, -3.981, 0.4), (13.88, -4.074, 0.5), (13.86, -4.008, 0.4707), (13.78, -3.998, 0.4), (13.78, -4.101, 0.5), (13.78, -4.028, 0.4707), (4.467, -3.998, 0.4), (4.467, -4.101, 0.5), (4.467, -4.028, 0.4707), (4.404, -3.981, 0.4), (4.366, -4.074, 0.5), (4.393, -4.008, 0.4707), (4.348, -3.948, 0.4), (4.282, -4.023, 0.5), (4.33, -3.972, 0.4707), (4.302, -3.902, 0.4), (4.294, -3.936, 0.4707), (4.269, -3.846, 0.4), (4.154, -3.802, 0.5), (4.236, -3.835, 0.4707), (4.252, -3.783, 0.4), (4.223, -3.786, 0.4707), (0.1, -0.1, 0.1542), (0.0, 0.0, 0.05423), (0.02929, -0.02929, 0.1249), (0.0, -15.0, 0.05423), (0.1, -14.9, 0.1542), (0.02929, -14.97, 0.1249), (14.9, -0.1, 0.1542), (15.0, 0.0, 0.05423), (14.97, -0.02929, 0.1249), (14.9, -14.9, 0.1542), (15.0, -15.0, 0.05423), (14.97, -14.97, 0.1249)], [], [(0, 1, 2), (4, 5, 0), (58, 736, 730), (1, 6, 7), (8, 9, 3), (9, 10, 4), (5, 4, 12), (13, 6, 734), (6, 13, 14), (15, 8, 2), (16, 17, 9), (9, 17, 18), (10, 19, 12), (20, 11, 12), (22, 14, 13), (24, 15, 7), (15, 25, 16), (26, 27, 17), (27, 28, 18), (18, 29, 19), (19, 30, 21), (21, 31, 32), (33, 34, 22), (35, 24, 14), (36, 25, 15), (37, 26, 16), (26, 38, 39), (39, 40, 28), (28, 41, 29), (29, 42, 30), (30, 43, 31), (44, 32, 31), (46, 47, 34), (48, 35, 22), (35, 49, 36), (36, 50, 37), (37, 51, 38), (52, 53, 39), (39, 53, 40), (40, 54, 41), (29, 41, 55), (42, 56, 43), (43, 57, 45), (44, 45, 59), (47, 46, 61), (62, 48, 34), (63, 49, 35), (64, 50, 36), (65, 51, 37), (38, 51, 52), (435, 79, 80), (40, 53, 54), (54, 67, 55), (55, 68, 56), (56, 69, 57), (70, 59, 45), (71, 72, 58), (61, 73, 74), (62, 47, 60), (62, 76, 63), (77, 64, 49), (78, 65, 50), (65, 52, 51), (297, 80, 81), (299, 81, 82), (302, 82, 83), (305, 83, 84), (308, 84, 85), (311, 85, 86), (314, 86, 136), (361, 100, 150), (504, 160, 88), (328, 89, 90), (331, 90, 91), (334, 91, 92), (337, 92, 93), (340, 93, 94), (343, 94, 95), (346, 95, 96), (349, 96, 97), (352, 97, 98), (355, 98, 99), (358, 99, 100), (725, 232, 234), (375, 102, 103), (378, 103, 104), (381, 104, 105), (384, 105, 106), (387, 106, 107), (390, 107, 108), (393, 108, 109), (396, 109, 110), (399, 110, 111), (402, 111, 112), (405, 112, 113), (408, 113, 114), (411, 114, 115), (414, 115, 116), (417, 116, 142), (53, 66, 118), (495, 137, 119), (426, 121, 122), (429, 122, 123), (432, 123, 79), (438, 142, 143), (54, 53, 67), (55, 67, 124), (68, 125, 69), (69, 126, 70), (70, 127, 71), (72, 71, 129), (130, 73, 739), (73, 130, 131), (74, 132, 75), (133, 76, 62), (134, 77, 63), (135, 78, 64), (65, 78, 52), (660, 658, 256), (423, 120, 121), (87, 52, 139), (87, 140, 141), (421, 119, 120), (441, 143, 144), (444, 144, 145), (447, 145, 146), (450, 146, 147), (453, 147, 148), (456, 148, 149), (462, 150, 151), (369, 101, 102), (459, 149, 101), (465, 151, 152), (468, 152, 153), (471, 153, 154), (474, 154, 155), (477, 155, 156), (480, 156, 157), (483, 157, 158), (525, 166, 167), (501, 159, 160), (508, 136, 161), (322, 88, 89), (510, 161, 162), (513, 162, 163), (516, 163, 164), (519, 164, 165), (522, 165, 166), (487, 167, 168), (489, 168, 169), (492, 169, 137), (498, 158, 159), (117, 118, 170), (117, 124, 53), (171, 118, 66), (124, 67, 53), (124, 117, 125), (69, 125, 170), (126, 172, 127), (127, 173, 129), (174, 128, 129), (131, 130, 178), (131, 179, 132), (180, 133, 75), (181, 134, 76), (134, 139, 135), (135, 52, 78), (138, 139, 134), (138, 182, 87), (139, 52, 135), (141, 183, 66), (184, 140, 87), (141, 140, 186), (118, 171, 187), (171, 66, 188), (170, 187, 172), (127, 172, 189), (173, 190, 175), (191, 174, 175), (194, 195, 177), (177, 196, 179), (197, 180, 132), (198, 181, 133), (198, 182, 138), (182, 199, 87), (183, 141, 185), (183, 201, 66), (184, 87, 202), (186, 140, 184), (185, 186, 205), (187, 171, 188), (188, 66, 201), (187, 206, 189), (189, 207, 190), (190, 208, 192), (209, 191, 192), (212, 213, 195), (214, 196, 177), (196, 215, 197), (197, 216, 198), (216, 199, 182), (202, 87, 199), (217, 200, 185), (218, 201, 183), (203, 184, 202), (186, 203, 220), (204, 205, 222), (188, 201, 218), (189, 206, 218), (207, 217, 208), (192, 208, 221), (213, 212, 209), (222, 214, 195), (220, 215, 196), (219, 216, 197), (219, 202, 199), (217, 204, 221), (218, 200, 217), (203, 219, 215), (205, 220, 214), (221, 222, 213), (714, 711, 225), (717, 714, 226), (711, 708, 224), (720, 717, 228), (708, 705, 227), (727, 729, 726), (705, 702, 229), (448, 726, 445), (702, 699, 231), (728, 725, 234), (699, 696, 233), (663, 236, 238), (696, 693, 235), (442, 445, 662), (693, 690, 237), (667, 665, 240), (690, 687, 239), (670, 667, 242), (687, 684, 241), (672, 670, 244), (684, 681, 243), (675, 672, 246), (681, 678, 245), (676, 66, 53), (649, 646, 249), (652, 649, 250), (646, 643, 248), (655, 652, 252), (643, 640, 251), (656, 505, 578), (640, 637, 253), (637, 634, 255), (66, 632, 87), (499, 596, 484), (696, 235, 233), (466, 469, 600), (699, 233, 231), (604, 602, 264), (626, 624, 263), (463, 466, 605), (702, 231, 229), (721, 460, 463), (705, 229, 227), (717, 226, 228), (708, 227, 224), (711, 224, 225), (552, 549, 273), (553, 52, 87), (549, 546, 272), (556, 420, 52), (546, 543, 275), (559, 496, 420), (543, 540, 277), (562, 493, 496), (540, 537, 279), (567, 564, 282), (537, 534, 281), (631, 259, 257), (569, 514, 517), (634, 257, 255), (574, 572, 288), (575, 507, 511), (637, 255, 253), (505, 507, 578), (640, 253, 251), (652, 250, 252), (643, 251, 248), (649, 249, 250), (314, 317, 318), (319, 318, 317), (320, 318, 319), (324, 325, 327), (322, 326, 325), (327, 325, 326), (361, 364, 365), (366, 365, 364), (367, 365, 366), (371, 372, 374), (369, 373, 372), (374, 372, 373), (297, 299, 301), (301, 300, 296), (299, 302, 304), (304, 303, 300), (305, 307, 304), (307, 306, 303), (305, 308, 310), (310, 309, 306), (308, 311, 313), (310, 313, 312), (311, 314, 320), (313, 320, 316), (321, 327, 319), (327, 323, 316), (328, 330, 326), (330, 329, 323), (331, 333, 330), (333, 332, 329), (334, 336, 333), (333, 336, 335), (337, 339, 336), (336, 339, 338), (340, 342, 339), (342, 341, 338), (343, 345, 342), (345, 344, 341), (346, 348, 345), (345, 348, 347), (349, 351, 348), (351, 350, 347), (352, 354, 351), (354, 353, 350), (355, 357, 354), (354, 357, 356), (358, 360, 357), (357, 360, 359), (358, 361, 367), (360, 367, 363), (368, 374, 366), (374, 370, 363), (375, 377, 373), (377, 376, 370), (375, 378, 380), (380, 379, 376), (381, 383, 380), (383, 382, 379), (381, 384, 386), (386, 385, 382), (384, 387, 389), (389, 388, 385), (390, 392, 389), (392, 391, 388), (393, 395, 392), (392, 395, 394), (396, 398, 395), (398, 397, 394), (399, 401, 398), (401, 400, 397), (402, 404, 401), (401, 404, 403), (405, 407, 404), (407, 406, 403), (408, 410, 407), (407, 410, 409), (411, 413, 410), (413, 412, 409), (411, 414, 416), (413, 416, 415), (417, 419, 416), (419, 418, 415), (423, 425, 422), (425, 424, 420), (423, 426, 428), (425, 428, 427), (429, 431, 428), (428, 431, 430), (432, 434, 431), (431, 434, 433), (435, 437, 434), (434, 437, 436), (297, 298, 437), (298, 296, 436), (438, 440, 419), (440, 439, 418), (438, 441, 443), (440, 443, 442), (441, 444, 446), (446, 445, 442), (444, 447, 449), (449, 448, 445), (447, 450, 452), (449, 452, 451), (450, 453, 455), (452, 455, 454), (456, 458, 455), (458, 457, 454), (456, 459, 461), (461, 460, 457), (459, 369, 371), (461, 371, 368), (462, 464, 364), (464, 463, 362), (465, 467, 464), (464, 467, 466), (468, 470, 467), (470, 469, 466), (468, 471, 473), (473, 472, 469), (471, 474, 476), (473, 476, 475), (477, 479, 476), (479, 478, 475), (477, 480, 482), (479, 482, 481), (483, 485, 482), (485, 484, 481), (489, 491, 488), (491, 490, 486), (489, 492, 494), (491, 494, 493), (492, 495, 497), (494, 497, 496), (498, 500, 485), (500, 499, 484), (498, 501, 503), (500, 503, 502), (504, 506, 503), (506, 505, 502), (504, 322, 324), (506, 324, 321), (510, 512, 509), (512, 511, 507), (513, 515, 512), (512, 515, 514), (513, 516, 518), (515, 518, 517), (519, 521, 518), (521, 520, 517), (519, 522, 524), (521, 524, 523), (522, 525, 527), (524, 527, 526), (487, 488, 527), (488, 486, 526), (315, 317, 509), (317, 314, 508), (496, 497, 422), (497, 495, 421), (397, 400, 53), (3, 0, 2), (3, 4, 0), (740, 733, 211, 176), (2, 1, 7), (2, 8, 3), (3, 9, 4), (11, 5, 12), (0, 730, 734), (32, 44, 730), (7, 6, 14), (7, 15, 2), (8, 16, 9), (10, 9, 18), (4, 10, 12), (21, 20, 12), (1, 0, 734), (23, 22, 13), (14, 24, 7), (8, 15, 16), (16, 26, 17), (17, 27, 18), (10, 18, 19), (12, 19, 21), (20, 21, 32), (731, 737, 193, 223), (23, 33, 22), (22, 35, 14), (24, 36, 15), (25, 37, 16), (27, 26, 39), (27, 39, 28), (18, 28, 29), (19, 29, 30), (21, 30, 31), (45, 44, 31), (733, 731, 223, 211), (33, 46, 34), (34, 48, 22), (24, 35, 36), (25, 36, 37), (26, 37, 38), (38, 52, 39), (28, 40, 41), (42, 29, 55), (30, 42, 43), (31, 43, 45), (58, 44, 59), (20, 32, 730), (60, 47, 61), (47, 62, 34), (48, 63, 35), (49, 64, 36), (50, 65, 37), (297, 435, 80), (41, 54, 55), (42, 55, 56), (43, 56, 57), (57, 70, 45), (59, 71, 58), (11, 20, 730), (60, 61, 74), (75, 62, 60), (48, 62, 63), (63, 77, 49), (64, 78, 50), (299, 297, 81), (302, 299, 82), (305, 302, 83), (308, 305, 84), (311, 308, 85), (314, 311, 86), (508, 314, 136), (462, 361, 150), (322, 504, 88), (331, 328, 90), (334, 331, 91), (337, 334, 92), (340, 337, 93), (343, 340, 94), (346, 343, 95), (349, 346, 96), (352, 349, 97), (355, 352, 98), (358, 355, 99), (361, 358, 100), (558, 555, 276), (678, 247, 245), (681, 245, 243), (564, 561, 280), (684, 243, 241), (561, 558, 278), (687, 241, 239), (564, 280, 282), (690, 239, 237), (561, 278, 280), (693, 237, 235), (558, 276, 278), (631, 629, 259), (555, 274, 276), (627, 700, 703), (552, 273, 274), (629, 626, 261), (555, 552, 274), (529, 595, 287), (549, 272, 273), (531, 529, 285), (546, 275, 272), (635, 638, 528), (543, 277, 275), (531, 285, 283), (540, 279, 277), (597, 660, 258), (537, 281, 279), (599, 260, 262), (534, 283, 281), (499, 502, 596), (534, 531, 283), (481, 484, 596), (634, 631, 257), (472, 475, 600), (629, 261, 259), (602, 262, 264), (626, 263, 261), (469, 472, 600), (624, 265, 263), (602, 599, 262), (621, 267, 265), (604, 264, 266), (624, 621, 265), (475, 478, 600), (618, 269, 267), (607, 266, 268), (621, 618, 267), (607, 604, 266), (615, 271, 269), (609, 268, 270), (618, 615, 269), (609, 607, 268), (612, 270, 271), (714, 225, 226), (662, 439, 442), (615, 612, 271), (612, 609, 270), (665, 663, 238), (720, 228, 230), (723, 230, 232), (368, 362, 463), (460, 368, 463), (723, 720, 230), (725, 723, 232), (378, 375, 103), (381, 378, 104), (384, 381, 105), (387, 384, 106), (390, 387, 107), (393, 390, 108), (396, 393, 109), (399, 396, 110), (402, 399, 111), (405, 402, 112), (408, 405, 113), (411, 408, 114), (414, 411, 115), (417, 414, 116), (438, 417, 142), (117, 53, 118), (421, 495, 119), (429, 426, 122), (432, 429, 123), (435, 432, 79), (441, 438, 143), (68, 55, 124), (56, 68, 69), (57, 69, 70), (59, 70, 71), (128, 72, 129), (72, 128, 736), (74, 73, 131), (60, 74, 75), (75, 133, 62), (76, 134, 63), (77, 135, 64), (567, 282, 284), (321, 315, 507), (570, 567, 284), (577, 574, 290), (520, 523, 569), (517, 520, 569), (569, 511, 514), (572, 570, 286), (641, 593, 638), (570, 284, 286), (592, 291, 289), (572, 286, 288), (595, 592, 289), (574, 288, 290), (589, 293, 291), (658, 655, 254), (592, 589, 291), (577, 290, 292), (586, 295, 293), (580, 292, 294), (646, 248, 249), (505, 321, 507), (589, 586, 293), (478, 481, 596), (583, 294, 295), (729, 664, 662, 726), (586, 583, 295), (599, 597, 260), (583, 580, 294), (580, 577, 292), (658, 254, 256), (655, 252, 254), (426, 423, 121), (138, 87, 139), (66, 87, 141), (423, 421, 120), (444, 441, 144), (447, 444, 145), (450, 447, 146), (453, 450, 147), (456, 453, 148), (459, 456, 149), (465, 462, 151), (375, 369, 102), (369, 459, 101), (468, 465, 152), (471, 468, 153), (474, 471, 154), (477, 474, 155), (480, 477, 156), (483, 480, 157), (498, 483, 158), (487, 525, 167), (504, 501, 160), (510, 508, 161), (328, 322, 89), (513, 510, 162), (516, 513, 163), (519, 516, 164), (522, 519, 165), (525, 522, 166), (489, 487, 168), (492, 489, 169), (495, 492, 137), (501, 498, 159), (125, 117, 170), (68, 124, 125), (126, 69, 170), (70, 126, 127), (71, 127, 129), (175, 174, 129), (191, 209, 736), (177, 131, 178), (74, 131, 132), (132, 180, 75), (133, 181, 76), (77, 134, 135), (181, 138, 134), (185, 141, 186), (170, 118, 187), (126, 170, 172), (173, 127, 189), (129, 173, 175), (192, 191, 175), (5, 11, 730), (73, 61, 739), (178, 194, 177), (131, 177, 179), (179, 197, 132), (180, 198, 133), (181, 198, 138), (200, 183, 185), (203, 186, 184), (204, 185, 205), (206, 187, 188), (172, 187, 189), (173, 189, 190), (175, 190, 192), (210, 209, 192), (6, 1, 734), (737, 740, 176, 193), (194, 212, 195), (195, 214, 177), (179, 196, 197), (180, 197, 198), (198, 216, 182), (204, 217, 185), (200, 218, 183), (219, 203, 202), (205, 186, 220), (221, 204, 222), (206, 188, 218), (207, 189, 218), (190, 207, 208), (210, 192, 221), (210, 213, 209), (44, 58, 730), (174, 191, 736), (213, 222, 195), (214, 220, 196), (215, 219, 197), (216, 219, 199), (208, 217, 221), (207, 218, 217), (220, 203, 215), (222, 205, 214), (210, 221, 213), (128, 174, 736), (613, 616, 712), (610, 718, 721), (616, 619, 709), (718, 610, 613), (706, 619, 622), (724, 727, 726, 721), (628, 630, 627), (566, 568, 565), (666, 669, 668, 662), (523, 565, 569), (415, 418, 662), (671, 674, 673, 668), (526, 486, 565), (662, 418, 439), (697, 66, 694), (66, 691, 694), (412, 415, 668), (66, 688, 691), (66, 685, 688), (409, 673, 53), (66, 682, 685), (584, 650, 653), (584, 587, 650), (587, 590, 644), (653, 581, 584), (641, 590, 593), (656, 578, 581), (630, 633, 632, 627), (660, 256, 258), (635, 528, 532), (597, 258, 260), (632, 532, 87), (608, 611, 610, 605), (632, 635, 532), (606, 608, 605), (523, 526, 565), (722, 724, 721), (706, 622, 703), (457, 726, 454), (709, 619, 706), (454, 726, 451), (627, 632, 66), (613, 715, 718), (616, 709, 712), (613, 712, 715), (553, 556, 52), (556, 559, 420), (550, 553, 87), (559, 562, 496), (547, 550, 87), (562, 565, 493), (544, 547, 87), (541, 544, 87), (573, 576, 575, 569), (538, 541, 87), (603, 606, 605, 600), (535, 538, 87), (657, 659, 656), (87, 532, 535), (578, 507, 575), (529, 287, 285), (595, 289, 287), (661, 598, 596), (644, 590, 641), (581, 653, 656), (587, 644, 647), (650, 587, 647), (320, 314, 318), (315, 319, 317), (316, 320, 319), (321, 324, 327), (324, 322, 325), (323, 327, 326), (367, 361, 365), (362, 366, 364), (363, 367, 366), (368, 371, 374), (371, 369, 372), (370, 374, 373), (298, 297, 301), (298, 301, 296), (301, 299, 304), (301, 304, 300), (302, 305, 304), (304, 307, 303), (307, 305, 310), (307, 310, 306), (310, 308, 313), (309, 310, 312), (313, 311, 320), (312, 313, 316), (315, 321, 319), (319, 327, 316), (322, 328, 326), (326, 330, 323), (328, 331, 330), (330, 333, 329), (331, 334, 333), (332, 333, 335), (334, 337, 336), (335, 336, 338), (337, 340, 339), (339, 342, 338), (340, 343, 342), (342, 345, 341), (343, 346, 345), (344, 345, 347), (346, 349, 348), (348, 351, 347), (349, 352, 351), (351, 354, 350), (352, 355, 354), (353, 354, 356), (355, 358, 357), (356, 357, 359), (360, 358, 367), (359, 360, 363), (362, 368, 366), (366, 374, 363), (369, 375, 373), (373, 377, 370), (377, 375, 380), (377, 380, 376), (378, 381, 380), (380, 383, 379), (383, 381, 386), (383, 386, 382), (386, 384, 389), (386, 389, 385), (387, 390, 389), (389, 392, 388), (390, 393, 392), (391, 392, 394), (393, 396, 395), (395, 398, 394), (396, 399, 398), (398, 401, 397), (399, 402, 401), (400, 401, 403), (402, 405, 404), (404, 407, 403), (405, 408, 407), (406, 407, 409), (408, 411, 410), (410, 413, 409), (413, 411, 416), (412, 413, 415), (414, 417, 416), (416, 419, 415), (421, 423, 422), (422, 425, 420), (425, 423, 428), (424, 425, 427), (426, 429, 428), (427, 428, 430), (429, 432, 431), (430, 431, 433), (432, 435, 434), (433, 434, 436), (435, 297, 437), (437, 298, 436), (417, 438, 419), (419, 440, 418), (440, 438, 443), (439, 440, 442), (443, 441, 446), (443, 446, 442), (446, 444, 449), (446, 449, 445), (449, 447, 452), (448, 449, 451), (452, 450, 455), (451, 452, 454), (453, 456, 455), (455, 458, 454), (458, 456, 461), (458, 461, 457), (461, 459, 371), (460, 461, 368), (361, 462, 364), (364, 464, 362), (462, 465, 464), (463, 464, 466), (465, 468, 467), (467, 470, 466), (470, 468, 473), (470, 473, 469), (473, 471, 476), (472, 473, 475), (474, 477, 476), (476, 479, 475), (479, 477, 482), (478, 479, 481), (480, 483, 482), (482, 485, 481), (487, 489, 488), (488, 491, 486), (491, 489, 494), (490, 491, 493), (494, 492, 497), (493, 494, 496), (483, 498, 485), (485, 500, 484), (500, 498, 503), (499, 500, 502), (501, 504, 503), (503, 506, 502), (506, 504, 324), (505, 506, 321), (508, 510, 509), (509, 512, 507), (510, 513, 512), (511, 512, 514), (515, 513, 518), (514, 515, 517), (516, 519, 518), (518, 521, 517), (521, 519, 524), (520, 521, 523), (524, 522, 527), (523, 524, 526), (525, 487, 527), (527, 488, 526), (507, 315, 509), (509, 317, 508), (420, 496, 422), (422, 497, 421), (52, 420, 424), (312, 316, 323), (52, 424, 427), (329, 312, 323), (52, 427, 430), (329, 309, 312), (52, 430, 433), (329, 332, 309), (52, 433, 436), (309, 332, 306), (52, 436, 296), (332, 335, 306), (52, 296, 300), (66, 679, 682), (341, 52, 300), (335, 303, 306), (359, 363, 370), (338, 303, 335), (376, 359, 370), (300, 303, 338), (376, 356, 359), (300, 338, 341), (376, 379, 356), (52, 341, 344), (356, 379, 353), (53, 52, 344), (379, 382, 353), (53, 344, 347), (672, 244, 246), (663, 728, 234), (676, 679, 66), (665, 238, 240), (670, 242, 244), (382, 350, 353), (669, 671, 668), (385, 350, 382), (347, 350, 385), (673, 676, 53), (347, 385, 388), (667, 240, 242), (53, 347, 388), (406, 409, 53), (53, 388, 391), (403, 406, 53), (53, 391, 394), (400, 403, 53), (53, 394, 397), (247, 678, 675, 246), (529, 531, 533, 530), (530, 533, 532, 528), (531, 534, 536, 533), (533, 536, 535, 532), (534, 537, 539, 536), (536, 539, 538, 535), (537, 540, 542, 539), (539, 542, 541, 538), (540, 543, 545, 542), (542, 545, 544, 541), (543, 546, 548, 545), (545, 548, 547, 544), (546, 549, 551, 548), (548, 551, 550, 547), (549, 552, 554, 551), (551, 554, 553, 550), (552, 555, 557, 554), (554, 557, 556, 553), (555, 558, 560, 557), (557, 560, 559, 556), (558, 561, 563, 560), (560, 563, 562, 559), (561, 564, 566, 563), (563, 566, 565, 562), (564, 567, 568, 566), (571, 573, 569), (570, 572, 573, 571), (601, 603, 600), (572, 574, 576, 573), (502, 505, 656), (574, 577, 579, 576), (576, 579, 578, 575), (577, 580, 582, 579), (579, 582, 581, 578), (580, 583, 585, 582), (582, 585, 584, 581), (583, 586, 588, 585), (585, 588, 587, 584), (586, 589, 591, 588), (588, 591, 590, 587), (589, 592, 594, 591), (591, 594, 593, 590), (568, 571, 569, 565), (594, 530, 528, 593), (593, 528, 638), (567, 570, 571, 568), (511, 569, 575), (625, 628, 627, 622), (597, 599, 601, 598), (598, 601, 600, 596), (599, 602, 603, 601), (721, 605, 610), (602, 604, 606, 603), (721, 463, 605), (604, 607, 608, 606), (457, 721, 726), (607, 609, 611, 608), (721, 457, 460), (609, 612, 614, 611), (611, 614, 613, 610), (612, 615, 617, 614), (614, 617, 616, 613), (615, 618, 620, 617), (617, 620, 619, 616), (618, 621, 623, 620), (620, 623, 622, 619), (621, 624, 625, 623), (627, 697, 700), (624, 626, 628, 625), (627, 66, 697), (626, 629, 630, 628), (565, 490, 493), (629, 631, 633, 630), (565, 486, 490), (631, 634, 636, 633), (633, 636, 635, 632), (634, 637, 639, 636), (636, 639, 638, 635), (637, 640, 642, 639), (639, 642, 641, 638), (640, 643, 645, 642), (642, 645, 644, 641), (643, 646, 648, 645), (645, 648, 647, 644), (646, 649, 651, 648), (648, 651, 650, 647), (649, 652, 654, 651), (651, 654, 653, 650), (652, 655, 657, 654), (654, 657, 656, 653), (655, 658, 659, 657), (502, 656, 596), (658, 660, 661, 659), (659, 661, 596, 656), (660, 597, 598, 661), (466, 600, 605), (478, 596, 600), (663, 665, 666, 664), (409, 668, 673), (665, 667, 669, 666), (409, 412, 668), (667, 670, 671, 669), (670, 672, 674, 671), (672, 675, 677, 674), (674, 677, 676, 673), (675, 678, 680, 677), (677, 680, 679, 676), (678, 681, 683, 680), (680, 683, 682, 679), (681, 684, 686, 683), (683, 686, 685, 682), (684, 687, 689, 686), (686, 689, 688, 685), (687, 690, 692, 689), (689, 692, 691, 688), (690, 693, 695, 692), (692, 695, 694, 691), (693, 696, 698, 695), (695, 698, 697, 694), (696, 699, 701, 698), (698, 701, 700, 697), (699, 702, 704, 701), (701, 704, 703, 700), (702, 705, 707, 704), (704, 707, 706, 703), (705, 708, 710, 707), (707, 710, 709, 706), (708, 711, 713, 710), (710, 713, 712, 709), (711, 714, 716, 713), (713, 716, 715, 712), (714, 717, 719, 716), (716, 719, 718, 715), (717, 720, 722, 719), (719, 722, 721, 718), (720, 723, 724, 722), (451, 726, 448), (723, 725, 727, 724), (445, 726, 662), (725, 728, 729, 727), (664, 666, 662), (728, 663, 664, 729), (415, 662, 668), (236, 663, 234), (592, 595, 594), (623, 625, 622), (595, 529, 530, 594), (622, 627, 703), (23, 13, 734), (58, 72, 736), (33, 23, 734), (46, 33, 734), (739, 61, 734), (61, 46, 734), (178, 130, 739), (194, 178, 739), (212, 194, 739), (209, 212, 739), (736, 209, 739), (731, 733, 735, 732), (732, 735, 734, 730), (737, 731, 732, 738), (738, 732, 730, 736), (740, 737, 738, 741), (741, 738, 736, 739), (733, 740, 741, 735), (735, 741, 739, 734), (0, 5, 730)])
me_sphere.polygons.foreach_set('use_smooth', [1, 1, 1, 1, 1, 1, 1, 1, 1, 1, 1, 1, 1, 1, 1, 1, 1, 1, 1, 1, 1, 1, 1, 1, 1, 1, 1, 1, 1, 1, 1, 1, 1, 1, 1, 1, 1, 1, 1, 1, 1, 1, 1, 1, 1, 1, 1, 1, 1, 1, 0, 1, 1, 1, 1, 1, 1, 1, 1, 1, 1, 1, 1, 0, 0, 0, 0, 0, 0, 0, 0, 0, 0, 0, 0, 0, 0, 0, 0, 0, 0, 0, 0, 0, 0, 0, 0, 0, 0, 0, 0, 0, 0, 0, 0, 0, 0, 0, 0, 1, 0, 0, 0, 0, 0, 1, 1, 1, 1, 1, 1, 1, 1, 1, 1, 1, 1, 1, 0, 0, 1, 1, 0, 0, 0, 0, 0, 0, 0, 0, 0, 0, 0, 0, 0, 0, 0, 0, 0, 0, 0, 0, 0, 0, 0, 0, 0, 0, 0, 0, 0, 0, 1, 1, 1, 1, 1, 1, 1, 1, 1, 1, 1, 1, 1, 1, 1, 1, 1, 1, 1, 1, 1, 1, 1, 1, 1, 1, 1, 1, 1, 1, 1, 1, 1, 1, 1, 1, 1, 1, 1, 1, 1, 1, 1, 1, 1, 1, 1, 1, 1, 1, 1, 1, 1, 1, 1, 1, 1, 1, 1, 1, 1, 1, 1, 1, 1, 1, 1, 1, 1, 0, 0, 0, 0, 0, 1, 0, 1, 0, 0, 0, 0, 0, 1, 0, 0, 0, 0, 0, 0, 0, 0, 0, 1, 0, 0, 0, 0, 0, 1, 0, 0, 1, 1, 0, 1, 0, 0, 0, 1, 0, 1, 0, 0, 0, 0, 0, 1, 0, 1, 0, 1, 0, 1, 0, 0, 0, 0, 1, 0, 0, 1, 0, 1, 0, 0, 0, 0, 0, 1, 1, 1, 0, 1, 0, 1, 1, 1, 0, 1, 0, 1, 0, 1, 0, 1, 0, 1, 0, 1, 0, 1, 1, 1, 0, 1, 0, 1, 0, 1, 0, 1, 0, 1, 0, 1, 0, 1, 0, 1, 0, 1, 0, 1, 0, 1, 0, 1, 1, 1, 0, 1, 0, 1, 0, 1, 0, 1, 0, 1, 0, 1, 0, 1, 0, 1, 0, 1, 0, 1, 0, 1, 0, 1, 0, 1, 0, 1, 0, 1, 0, 1, 0, 1, 0, 1, 0, 1, 0, 1, 0, 1, 0, 1, 0, 1, 0, 1, 0, 1, 0, 1, 0, 1, 0, 1, 0, 1, 0, 1, 0, 1, 0, 1, 0, 1, 0, 1, 0, 1, 0, 1, 0, 1, 0, 1, 0, 1, 0, 1, 0, 1, 0, 1, 0, 1, 0, 1, 0, 1, 0, 1, 0, 1, 0, 1, 0, 1, 0, 1, 0, 1, 0, 1, 1, 0, 1, 0, 1, 1, 1, 1, 1, 1, 1, 1, 1, 1, 1, 1, 1, 1, 1, 1, 1, 1, 1, 1, 1, 1, 1, 1, 1, 1, 1, 1, 1, 1, 1, 1, 1, 1, 1, 1, 1, 1, 1, 1, 1, 1, 1, 1, 1, 1, 1, 1, 1, 1, 1, 1, 1, 1, 0, 1, 1, 1, 1, 1, 1, 1, 1, 1, 1, 1, 0, 0, 0, 0, 0, 0, 0, 0, 0, 0, 0, 0, 0, 0, 0, 0, 0, 0, 0, 0, 0, 0, 0, 0, 0, 0, 0, 0, 0, 0, 0, 0, 0, 0, 1, 0, 0, 0, 0, 0, 0, 0, 1, 0, 0, 0, 0, 0, 0, 0, 1, 0, 1, 0, 1, 0, 0, 0, 1, 0, 0, 0, 0, 0, 1, 0, 0, 0, 0, 0, 0, 0, 0, 0, 0, 1, 0, 0, 0, 0, 0, 1, 1, 0, 0, 0, 0, 0, 0, 0, 0, 0, 0, 0, 0, 0, 0, 0, 0, 0, 1, 0, 0, 0, 0, 0, 1, 1, 1, 1, 1, 1, 1, 1, 1, 1, 1, 0, 1, 0, 0, 1, 1, 1, 0, 1, 0, 0, 0, 0, 0, 0, 0, 0, 0, 0, 0, 0, 1, 0, 1, 0, 1, 0, 0, 0, 0, 0, 0, 0, 1, 1, 0, 0, 0, 0, 0, 0, 0, 0, 0, 0, 0, 0, 0, 0, 0, 0, 0, 0, 0, 0, 0, 0, 0, 0, 0, 0, 0, 0, 0, 0, 1, 1, 1, 1, 1, 1, 1, 1, 1, 1, 1, 1, 1, 1, 1, 1, 1, 1, 1, 1, 1, 1, 1, 1, 1, 1, 1, 1, 1, 1, 1, 1, 1, 1, 1, 1, 1, 1, 1, 1, 1, 1, 1, 1, 1, 1, 1, 1, 1, 1, 1, 1, 1, 1, 1, 1, 1, 1, 1, 1, 1, 1, 1, 1, 1, 1, 1, 1, 1, 1, 1, 1, 1, 1, 1, 1, 1, 1, 1, 1, 1, 1, 1, 1, 1, 1, 1, 1, 1, 1, 1, 0, 1, 0, 1, 1, 1, 1, 1, 1, 1, 1, 1, 1, 1, 1, 1, 1, 1, 1, 1, 1, 1, 1, 1, 1, 1, 1, 1, 1, 1, 1, 1, 0, 0, 1, 1, 1, 1, 1, 0, 1, 1, 1, 0, 1, 0, 1, 1, 1, 0, 1, 0, 1, 0, 1, 0, 1, 0, 1, 0, 1, 0, 1, 1, 1, 0, 1, 0, 1, 0, 1, 0, 1, 0, 1, 0, 1, 0, 1, 0, 1, 0, 1, 0, 1, 0, 1, 0, 1, 1, 1, 0, 1, 0, 1, 0, 1, 0, 1, 0, 1, 0, 1, 0, 1, 0, 1, 0, 1, 0, 1, 0, 1, 0, 1, 0, 1, 0, 1, 0, 1, 0, 1, 0, 1, 0, 1, 0, 1, 0, 1, 0, 1, 0, 1, 0, 1, 0, 1, 0, 1, 0, 1, 0, 1, 0, 1, 0, 1, 0, 1, 0, 1, 0, 1, 0, 1, 0, 1, 0, 1, 0, 1, 0, 1, 0, 1, 0, 1, 0, 1, 0, 1, 0, 1, 0, 1, 0, 1, 0, 1, 0, 1, 0, 1, 0, 1, 0, 1, 0, 1, 0, 1, 0, 1, 1, 0, 1, 0, 1, 1, 1, 1, 1, 1, 1, 1, 1, 1, 1, 1, 1, 1, 1, 1, 1, 1, 1, 1, 1, 1, 1, 1, 1, 1, 1, 1, 0, 0, 1, 0, 0, 1, 1, 1, 1, 1, 1, 0, 1, 1, 1, 1, 1, 1, 1, 0, 0, 1, 0, 1, 0, 1, 0, 1, 0, 1, 0, 1, 0, 1, 0, 1, 0, 1, 0, 1, 0, 1, 0, 1, 0, 1, 0, 1, 0, 1, 0, 1, 0, 1, 0, 1, 0, 1, 0, 1, 0, 1, 1, 1, 1, 0, 1, 1, 0, 1, 0, 1, 0, 1, 0, 1, 0, 1, 0, 1, 0, 1, 0, 1, 0, 1, 0, 1, 0, 1, 0, 1, 0, 1, 0, 1, 0, 1, 0, 1, 0, 1, 0, 1, 0, 1, 0, 1, 0, 1, 0, 1, 0, 1, 0, 1, 1, 0, 1, 0, 1, 0, 0, 0, 1, 0, 1, 0, 1, 0, 1, 0, 1, 0, 1, 0, 1, 0, 1, 0, 1, 0, 1, 0, 1, 0, 1, 0, 1, 0, 1, 0, 1, 0, 1, 0, 1, 0, 1, 0, 1, 0, 1, 0, 0, 1, 0, 1, 1, 1, 1, 1, 1, 1, 1, 1, 1, 1, 1, 1, 1, 1, 1, 1, 1, 1, 1, 1])
me_sphere.materials.append(mat_metallic)
me_sphere.use_remesh_preserve_volume = False
me_sphere.use_remesh_preserve_attributes = False
me_sphere.use_mirror_vertex_groups = False
me_sphere.update()
me_circle_001 = bpy.data.meshes.new('Circle.001')
me_circle_001.from_pydata([(4.467, -1.002, 0.0), (4.404, -1.019, 0.0), (4.348, -1.052, 0.0), (4.302, -1.098, 0.0), (4.269, -1.154, 0.0), (4.252, -1.217, 0.0), (4.252, -3.783, 0.0), (4.269, -3.846, 0.0), (4.302, -3.902, 0.0), (4.348, -3.948, 0.0), (4.404, -3.981, 0.0), (4.467, -3.998, 0.0), (13.78, -3.998, 0.0), (13.85, -3.981, 0.0), (13.9, -3.948, 0.0), (13.95, -3.902, 0.0), (13.98, -3.846, 0.0), (14.0, -3.783, 0.0), (14.0, -1.217, 0.0), (13.98, -1.154, 0.0), (13.95, -1.098, 0.0), (13.9, -1.052, 0.0), (13.85, -1.019, 0.0), (13.78, -1.002, 0.0), (5.117, -3.348, 0.25), (4.827, -3.629, 0.1835), (5.117, -1.652, 0.25), (4.821, -1.371, 0.1829), (13.13, -1.652, 0.25), (13.43, -1.373, 0.1839), (13.13, -3.348, 0.25), (13.42, -3.626, 0.1846)], [], [(12, 31, 25, 11), (8, 9, 25), (7, 8, 25), (6, 7, 25), (5, 6, 25, 27), (2, 3, 27), (0, 1, 27), (3, 4, 27), (4, 5, 27), (23, 0, 27, 29), (24, 30, 28, 26), (21, 22, 29), (20, 21, 29), (19, 20, 29), (18, 19, 29), (17, 18, 29, 31), (14, 15, 31), (12, 13, 31), (15, 16, 31), (16, 17, 31), (13, 14, 31), (22, 23, 29), (9, 10, 25), (1, 2, 27), (24, 26, 27, 25), (28, 30, 31, 29), (26, 28, 29, 27), (25, 31, 30, 24), (10, 11, 25)])
me_circle_001.polygons.foreach_set('use_smooth', [True] * 29)
me_circle_001.materials.append(mat_glass)
me_circle_001.use_remesh_preserve_volume = False
me_circle_001.use_remesh_preserve_attributes = False
me_circle_001.use_mirror_vertex_groups = False
me_circle_001.update()
me_plane = bpy.data.meshes.new('Plane')
me_plane.from_pydata([(2.252, -2.0, -1.0), (2.0, -2.252, -1.0), (2.156, -2.019, -1.0), (2.074, -2.074, -1.0), (2.019, -2.156, -1.0), (7.0, -2.352, -1.0), (6.648, -2.0, -1.0), (6.973, -2.217, -1.0), (6.897, -2.103, -1.0), (6.783, -2.027, -1.0), (2.0, -6.748, -1.0), (2.252, -7.0, -1.0), (2.019, -6.844, -1.0), (2.074, -6.926, -1.0), (2.156, -6.981, -1.0), (6.748, -7.0, -1.0), (7.0, -6.748, -1.0), (6.844, -6.981, -1.0), (6.926, -6.926, -1.0), (6.981, -6.844, -1.0), (0.0, -0.2523, -1.0), (0.2523, 0.0, -1.0), (0.01921, -0.1558, -1.0), (0.0739, -0.0739, -1.0), (0.1558, -0.01921, -1.0), (8.648, 0.0, -1.0), (9.0, -0.3518, -1.0), (8.783, -0.02678, -1.0), (8.897, -0.1031, -1.0), (8.973, -0.2172, -1.0), (0.2523, -9.0, -1.0), (0.0, -8.748, -1.0), (0.1558, -8.981, -1.0), (0.0739, -8.926, -1.0), (0.01921, -8.844, -1.0), (9.0, -8.748, -1.0), (8.748, -9.0, -1.0), (8.981, -8.844, -1.0), (8.926, -8.926, -1.0), (8.844, -8.981, -1.0), (0.2523, 0.0, -0.5), (0.0, -0.2523, -0.5), (0.1558, -0.01921, -0.5), (0.0739, -0.0739, -0.5), (0.01921, -0.1558, -0.5), (0.5, -0.7523, 0.0), (0.7523, -0.5, 0.0), (0.5192, -0.6558, 0.0), (0.5739, -0.5739, -4.657e-10), (0.6558, -0.5192, 0.0), (0.03806, -0.2904, -0.3087), (0.2904, -0.03806, -0.3087), (0.05727, -0.1938, -0.3087), (0.112, -0.112, -0.3087), (0.1938, -0.05727, -0.3087), (0.1464, -0.3988, -0.1464), (0.3988, -0.1464, -0.1464), (0.1657, -0.3022, -0.1464), (0.2203, -0.2203, -0.1464), (0.3022, -0.1657, -0.1464), (0.3087, -0.561, -0.03806), (0.561, -0.3087, -0.03806), (0.3279, -0.4644, -0.03806), (0.3826, -0.3826, -0.03806), (0.4644, -0.3279, -0.03806), (8.148, -0.5, 0.0), (8.5, -0.8518, 0.0), (8.283, -0.5268, 0.0), (8.397, -0.6031, 0.0), (8.473, -0.7172, 0.0), (9.0, -0.3518, -0.5), (8.648, 0.0, -0.5), (8.973, -0.2172, -0.5), (8.897, -0.1031, -0.5), (8.783, -0.02678, -0.5), (8.339, -0.3087, -0.03806), (8.691, -0.6605, -0.03806), (8.474, -0.3354, -0.03806), (8.588, -0.4117, -0.03806), (8.665, -0.5259, -0.03806), (8.502, -0.1464, -0.1464), (8.854, -0.4983, -0.1464), (8.636, -0.1732, -0.1464), (8.751, -0.2495, -0.1464), (8.827, -0.3636, -0.1464), (8.61, -0.03806, -0.3087), (8.962, -0.3899, -0.3087), (8.745, -0.06484, -0.3087), (8.859, -0.1411, -0.3087), (8.935, -0.2553, -0.3087), (0.0, -8.748, -0.5), (0.2523, -9.0, -0.5), (0.01921, -8.844, -0.5), (0.0739, -8.926, -0.5), (0.1558, -8.981, -0.5), (0.7523, -8.5, 0.0), (0.5, -8.248, 0.0), (0.6558, -8.481, 0.0), (0.5739, -8.426, 0.0), (0.5192, -8.344, 0.0), (0.2904, -8.962, -0.3087), (0.03806, -8.71, -0.3087), (0.1938, -8.943, -0.3087), (0.112, -8.888, -0.3087), (0.05727, -8.806, -0.3087), (0.3988, -8.854, -0.1464), (0.1464, -8.601, -0.1464), (0.3022, -8.834, -0.1464), (0.2203, -8.78, -0.1464), (0.1657, -8.698, -0.1464), (0.561, -8.691, -0.03806), (0.3087, -8.439, -0.03806), (0.4644, -8.672, -0.03806), (0.3826, -8.617, -0.03806), (0.3279, -8.536, -0.03806), (8.748, -9.0, -0.5), (9.0, -8.748, -0.5), (8.844, -8.981, -0.5), (8.926, -8.926, -0.5), (8.981, -8.844, -0.5), (8.5, -8.248, 0.0), (8.248, -8.5, 0.0), (8.481, -8.344, 0.0), (8.426, -8.426, 0.0), (8.344, -8.481, 0.0), (8.71, -8.962, -0.3087), (8.962, -8.71, -0.3087), (8.806, -8.943, -0.3087), (8.888, -8.888, -0.3087), (8.943, -8.806, -0.3087), (8.601, -8.854, -0.1464), (8.854, -8.601, -0.1464), (8.698, -8.834, -0.1464), (8.78, -8.78, -0.1464), (8.834, -8.698, -0.1464), (8.439, -8.691, -0.03806), (8.691, -8.439, -0.03806), (8.536, -8.672, -0.03806), (8.617, -8.617, -0.03806), (8.672, -8.536, -0.03806), (1.752, -1.5, 0.0), (1.5, -1.752, 0.0), (1.656, -1.519, 0.0), (1.574, -1.574, 0.0), (1.519, -1.656, 0.0), (2.0, -2.252, -0.5), (2.252, -2.0, -0.5), (2.019, -2.156, -0.5), (2.074, -2.074, -0.5), (2.156, -2.019, -0.5), (1.944, -1.691, -0.03806), (1.691, -1.944, -0.03806), (1.847, -1.711, -0.03806), (1.765, -1.765, -0.03806), (1.711, -1.847, -0.03806), (2.106, -1.854, -0.1464), (1.854, -2.106, -0.1464), (2.009, -1.873, -0.1464), (1.927, -1.927, -0.1464), (1.873, -2.009, -0.1464), (2.214, -1.962, -0.3087), (1.962, -2.214, -0.3087), (2.118, -1.981, -0.3087), (2.036, -2.036, -0.3087), (1.981, -2.118, -0.3087), (6.648, -2.0, -0.5), (7.0, -2.352, -0.5), (6.783, -2.027, -0.5), (6.897, -2.103, -0.5), (6.973, -2.217, -0.5), (7.5, -1.852, 0.0), (7.148, -1.5, 0.0), (7.473, -1.717, 0.0), (7.397, -1.603, 0.0), (7.283, -1.527, 0.0), (7.038, -2.314, -0.3087), (6.686, -1.962, -0.3087), (7.011, -2.179, -0.3087), (6.935, -2.065, -0.3087), (6.821, -1.989, -0.3087), (7.146, -2.205, -0.1464), (6.795, -1.854, -0.1464), (7.12, -2.071, -0.1464), (7.043, -1.957, -0.1464), (6.929, -1.88, -0.1464), (7.309, -2.043, -0.03806), (6.957, -1.691, -0.03806), (7.282, -1.909, -0.03806), (7.206, -1.794, -0.03806), (7.091, -1.718, -0.03806), (1.5, -7.248, 0.0), (1.752, -7.5, 0.0), (1.519, -7.344, 0.0), (1.574, -7.426, 0.0), (1.656, -7.481, 0.0), (2.252, -7.0, -0.5), (2.0, -6.748, -0.5), (2.156, -6.981, -0.5), (2.074, -6.926, -0.5), (2.019, -6.844, -0.5), (1.691, -7.056, -0.03806), (1.944, -7.309, -0.03806), (1.711, -7.153, -0.03806), (1.765, -7.235, -0.03806), (1.847, -7.289, -0.03806), (1.854, -6.894, -0.1464), (2.106, -7.146, -0.1464), (1.873, -6.991, -0.1464), (1.927, -7.073, -0.1464), (2.009, -7.127, -0.1464), (1.962, -6.786, -0.3087), (2.214, -7.038, -0.3087), (1.981, -6.882, -0.3087), (2.036, -6.964, -0.3087), (2.118, -7.019, -0.3087), (7.0, -6.748, -0.5), (6.748, -7.0, -0.5), (6.981, -6.844, -0.5), (6.926, -6.926, -0.5), (6.844, -6.981, -0.5), (7.248, -7.5, 0.0), (7.5, -7.248, 0.0), (7.344, -7.481, 0.0), (7.426, -7.426, 0.0), (7.481, -7.344, 0.0), (6.786, -7.038, -0.3087), (7.038, -6.786, -0.3087), (6.882, -7.019, -0.3087), (6.964, -6.964, -0.3087), (7.019, -6.882, -0.3087), (6.894, -7.146, -0.1464), (7.146, -6.894, -0.1464), (6.991, -7.127, -0.1464), (7.073, -7.073, -0.1464), (7.127, -6.991, -0.1464), (7.056, -7.309, -0.03806), (7.309, -7.056, -0.03806), (7.153, -7.289, -0.03806), (7.235, -7.235, -0.03806), (7.289, -7.153, -0.03806)], [], [(71, 40, 51, 85), (195, 216, 15, 11), (90, 41, 20, 31), (40, 71, 25, 21), (145, 196, 10, 1), (85, 51, 56, 80), (115, 91, 30, 36), (215, 166, 5, 16), (41, 90, 101, 50), (50, 101, 106, 55), (55, 106, 111, 60), (96, 190, 141, 45), (60, 111, 96, 45), (80, 56, 61, 75), (136, 76, 66, 120), (75, 61, 46, 65), (121, 220, 191, 95), (150, 186, 171, 140), (135, 110, 105, 130), (121, 95, 110, 135), (131, 81, 76, 136), (125, 100, 91, 115), (126, 86, 81, 131), (66, 170, 221, 120), (70, 116, 35, 26), (155, 181, 186, 150), (210, 161, 156, 205), (205, 156, 151, 200), (200, 151, 141, 190), (185, 236, 221, 170), (180, 231, 236, 185), (235, 201, 191, 220), (175, 226, 231, 180), (146, 165, 176, 160), (166, 215, 226, 175), (160, 176, 181, 155), (196, 145, 161, 210), (230, 206, 201, 235), (225, 211, 206, 230), (216, 195, 211, 225), (46, 140, 171, 65), (116, 70, 86, 126), (130, 105, 100, 125), (86, 70, 72, 89), (89, 72, 73, 88), (88, 73, 74, 87), (87, 74, 71, 85), (41, 50, 52, 44), (44, 52, 53, 43), (43, 53, 54, 42), (42, 54, 51, 40), (81, 86, 89, 84), (84, 89, 88, 83), (83, 88, 87, 82), (82, 87, 85, 80), (50, 55, 57, 52), (52, 57, 58, 53), (53, 58, 59, 54), (54, 59, 56, 51), (76, 81, 84, 79), (79, 84, 83, 78), (78, 83, 82, 77), (77, 82, 80, 75), (55, 60, 62, 57), (57, 62, 63, 58), (58, 63, 64, 59), (59, 64, 61, 56), (66, 76, 79, 69), (69, 79, 78, 68), (68, 78, 77, 67), (67, 77, 75, 65), (60, 45, 47, 62), (62, 47, 48, 63), (63, 48, 49, 64), (64, 49, 46, 61), (91, 100, 102, 94), (94, 102, 103, 93), (93, 103, 104, 92), (92, 104, 101, 90), (100, 105, 107, 102), (102, 107, 108, 103), (103, 108, 109, 104), (104, 109, 106, 101), (105, 110, 112, 107), (107, 112, 113, 108), (108, 113, 114, 109), (109, 114, 111, 106), (110, 95, 97, 112), (112, 97, 98, 113), (113, 98, 99, 114), (114, 99, 96, 111), (136, 120, 122, 139), (139, 122, 123, 138), (138, 123, 124, 137), (137, 124, 121, 135), (131, 136, 139, 134), (134, 139, 138, 133), (133, 138, 137, 132), (132, 137, 135, 130), (126, 131, 134, 129), (129, 134, 133, 128), (128, 133, 132, 127), (127, 132, 130, 125), (116, 126, 129, 119), (119, 129, 128, 118), (118, 128, 127, 117), (117, 127, 125, 115), (20, 41, 44, 22), (22, 44, 43, 23), (23, 43, 42, 24), (24, 42, 40, 21), (70, 26, 29, 72), (72, 29, 28, 73), (73, 28, 27, 74), (74, 27, 25, 71), (30, 91, 94, 32), (32, 94, 93, 33), (33, 93, 92, 34), (34, 92, 90, 31), (115, 36, 39, 117), (117, 39, 38, 118), (118, 38, 37, 119), (119, 37, 35, 116), (161, 145, 147, 164), (164, 147, 148, 163), (163, 148, 149, 162), (162, 149, 146, 160), (166, 175, 177, 169), (169, 177, 178, 168), (168, 178, 179, 167), (167, 179, 176, 165), (156, 161, 164, 159), (159, 164, 163, 158), (158, 163, 162, 157), (157, 162, 160, 155), (175, 180, 182, 177), (177, 182, 183, 178), (178, 183, 184, 179), (179, 184, 181, 176), (151, 156, 159, 154), (154, 159, 158, 153), (153, 158, 157, 152), (152, 157, 155, 150), (180, 185, 187, 182), (182, 187, 188, 183), (183, 188, 189, 184), (184, 189, 186, 181), (141, 151, 154, 144), (144, 154, 153, 143), (143, 153, 152, 142), (142, 152, 150, 140), (185, 170, 172, 187), (187, 172, 173, 188), (188, 173, 174, 189), (189, 174, 171, 186), (216, 225, 227, 219), (219, 227, 228, 218), (218, 228, 229, 217), (217, 229, 226, 215), (225, 230, 232, 227), (227, 232, 233, 228), (228, 233, 234, 229), (229, 234, 231, 226), (230, 235, 237, 232), (232, 237, 238, 233), (233, 238, 239, 234), (234, 239, 236, 231), (235, 220, 222, 237), (237, 222, 223, 238), (238, 223, 224, 239), (239, 224, 221, 236), (211, 195, 197, 214), (214, 197, 198, 213), (213, 198, 199, 212), (212, 199, 196, 210), (206, 211, 214, 209), (209, 214, 213, 208), (208, 213, 212, 207), (207, 212, 210, 205), (201, 206, 209, 204), (204, 209, 208, 203), (203, 208, 207, 202), (202, 207, 205, 200), (191, 201, 204, 194), (194, 204, 203, 193), (193, 203, 202, 192), (192, 202, 200, 190), (120, 221, 224, 122), (122, 224, 223, 123), (123, 223, 222, 124), (124, 222, 220, 121), (95, 191, 194, 97), (97, 194, 193, 98), (98, 193, 192, 99), (99, 192, 190, 96), (0, 146, 149, 2), (2, 149, 148, 3), (3, 148, 147, 4), (4, 147, 145, 1), (195, 11, 14, 197), (197, 14, 13, 198), (198, 13, 12, 199), (199, 12, 10, 196), (5, 166, 169, 7), (7, 169, 168, 8), (8, 168, 167, 9), (9, 167, 165, 6), (140, 46, 49, 142), (142, 49, 48, 143), (143, 48, 47, 144), (144, 47, 45, 141), (15, 216, 219, 17), (17, 219, 218, 18), (18, 218, 217, 19), (19, 217, 215, 16), (170, 66, 69, 172), (172, 69, 68, 173), (173, 68, 67, 174), (174, 67, 65, 171), (165, 146, 0, 6)])
me_plane.polygons.foreach_set('use_smooth', [True] * 220)
me_plane.materials.append(mat_metallic)
me_plane.use_remesh_preserve_volume = False
me_plane.use_remesh_preserve_attributes = False
me_plane.use_mirror_vertex_groups = False
me_plane.update()

# ---- objects
ob_screen_camera = bpy.data.objects.new('screen camera', cam_screen_camera)
ob_plane_004 = bpy.data.objects.new('Plane.004', me_plane_004)
ob_plane_005 = bpy.data.objects.new('Plane.005', me_plane_005)
ob_plane_002 = bpy.data.objects.new('Plane.002', me_plane_003)
ob_plane_001 = bpy.data.objects.new('Plane.001', me_plane_002)
ob_plane = bpy.data.objects.new('Plane', me_plane_001)
ob_sun = bpy.data.objects.new('Sun', light_sun_001)
ob_button_panel = bpy.data.objects.new('button panel', me_sphere)
ob_panel_windows = bpy.data.objects.new('panel windows', me_circle_001)
ob_camera = bpy.data.objects.new('Camera', cam_camera)
ob_plane_003 = bpy.data.objects.new('Plane.003', me_plane)
ob_camera_001 = bpy.data.objects.new('Camera.001', cam_camera_001)

# ---- transforms, parenting, visibility, modifiers, constraints
ob_screen_camera.location = (4.0, -4.0, 10.0)
ob_screen_camera.lineart.crease_threshold = 0.0
ob_plane_004.location = (0.0, 0.0, 0.0)
ob_plane_004.lineart.crease_threshold = 0.0
_m = ob_plane_004.modifiers.new('Auto Smooth', 'NODES')
_m.node_group = ng_auto_smooth
_gi = [s.identifier for s in ng_auto_smooth.interface.items_tree if s.item_type == 'SOCKET' and s.in_out == 'INPUT']
_m[_gi[1]] = 3.142  # Angle
ob_plane_005.location = (0.0, 0.0, 0.0)
ob_plane_005.lineart.crease_threshold = 0.0
_m = ob_plane_005.modifiers.new('Boolean', 'BOOLEAN')
_m.object = ob_plane_004
_m.solver = 'FAST'
_m = ob_plane_005.modifiers.new('Bevel', 'BEVEL')
_m.width = 0.05
_m.width_pct = 0.05
_m.segments = 2
_m.angle_limit = 1.396
_m.spread = 0.0
ob_plane_002.location = (-5.0, -10.0, 0.0)
ob_plane_002.lineart.crease_threshold = 0.0
ob_plane_001.location = (-4.0, -5.0, 0.0)
ob_plane_001.lineart.crease_threshold = 0.0
ob_plane.location = (-5.0, 0.0, 0.0)
ob_plane.lineart.crease_threshold = 0.0
ob_sun.location = (0.0, 0.0, 2.0)
ob_sun.rotation_euler = (9.155e-08, 0.8727, 2.618)
ob_sun.lineart.crease_threshold = 0.0
ob_button_panel.location = (0.0, 0.0, 0.0)
ob_button_panel.lineart.crease_threshold = 0.0
_vg = ob_button_panel.vertex_groups.new(name='Group')
_vg = ob_button_panel.vertex_groups.new(name='Group.001')
_vg.add([52, 53, 66, 87, 141, 296, 300, 303, 306, 309, 312, 315, 316, 319, 321, 323, 327, 329, 332, 335, 338, 341, 344, 347, 350, 353, 356, 359, 362, 363, 366, 368, 370, 374, 376, 379, 382, 385, 388, 391, 394, 397, 400, 403, 406, 409, 412, 415, 418, 420, 424, 427, 430, 433, 436, 439, 442, 445, 448, 451, 454, 457, 460, 463, 466, 469, 472, 475, 478, 481, 484, 486, 490, 493, 496, 499, 502, 505, 507, 511, 514, 517, 520, 523, 526, 528, 532, 535, 538, 541, 544, 547, 550, 553, 556, 559, 562, 565, 569, 575, 578, 581, 584, 587, 590, 593, 596, 600, 605, 610, 613, 616, 619, 622, 627, 632, 635, 638, 641, 644, 647, 650, 653, 656, 662, 668, 673, 676, 679, 682, 685, 688, 691, 694, 697, 700, 703, 706, 709, 712, 715, 718, 721, 726], 1.0, 'REPLACE')
_m = ob_button_panel.modifiers.new('Set Split Normals', 'NORMAL_EDIT')
_m.mix_mode = 'MUL'
_m.vertex_group = 'Group'
_m.target = ob_camera
_m.use_direction_parallel = True
_m = ob_button_panel.modifiers.new('Set Split Normals.001', 'NORMAL_EDIT')
_m.mix_mode = 'MUL'
_m.vertex_group = 'Group.001'
_m.target = ob_camera
_m.use_direction_parallel = True
ob_panel_windows.parent = ob_button_panel
ob_panel_windows.location = (0.0, 0.0, 0.45)
ob_panel_windows.lineart.crease_threshold = 0.0
_m = ob_panel_windows.modifiers.new('Array', 'ARRAY')
_m.count = 3
_m.use_constant_offset = True
_m.constant_offset_displace = (0.0, -5.0, 0.0)
_m.use_relative_offset = False
_m = ob_panel_windows.modifiers.new('Auto Smooth', 'NODES')
_m.node_group = ng_auto_smooth
_gi = [s.identifier for s in ng_auto_smooth.interface.items_tree if s.item_type == 'SOCKET' and s.in_out == 'INPUT']
_m[_gi[1]] = 0.5236  # Angle
ob_camera.parent = ob_button_panel
ob_camera.location = (7.5, -7.5, 10.0)
ob_camera.lock_rotations_4d = False
ob_camera.empty_display_type = 'ARROWS'
ob_camera.color = (0.0, 0.0, 0.0, 0.0)
ob_camera.display_type = 'WIRE'
ob_camera.lineart.crease_threshold = 0.0
ob_plane_003.location = (0.0, 0.0, 0.0)
ob_plane_003.lineart.crease_threshold = 0.0
_vg = ob_plane_003.vertex_groups.new(name='Group')
for _i, _w in zip([45, 46, 47, 48, 49, 62, 63, 64, 65, 66, 67, 68, 69, 77, 78, 79, 95, 96, 97, 98, 99, 112, 113, 114, 120, 121, 122, 123, 124, 140, 141, 142, 143, 144, 152, 153, 154, 170, 171, 172, 173, 174, 187, 188, 189, 190, 191, 192, 193, 194, 202, 203, 204, 220, 221, 222, 223, 224, 237, 238, 239], [1.0, 1.0, 1.0, 1.0, 1.0, 0.09656, 0.3715, 0.09656, 1.0, 1.0, 1.0, 1.0, 1.0, 0.1346, 0.5181, 0.1346, 1.0, 1.0, 1.0, 1.0, 1.0, 0.09655, 0.3715, 0.09656, 1.0, 1.0, 1.0, 1.0, 1.0, 1.0, 1.0, 1.0, 1.0, 1.0, -0.09656, -0.3715, -0.09656, 1.0, 1.0, 1.0, 1.0, 1.0, -0.1346, -0.5181, -0.1346, 1.0, 1.0, 1.0, 1.0, 1.0, -0.09656, -0.3715, -0.09656, 1.0, 1.0, 1.0, 1.0, 1.0, -0.09655, -0.3715, -0.09655]): _vg.add([_i], _w, 'REPLACE')
_m = ob_plane_003.modifiers.new('Set Split Normals', 'NORMAL_EDIT')
_m.vertex_group = 'Group'
_m.target = ob_camera_001
_m.use_direction_parallel = True
ob_camera_001.parent = ob_plane_003
ob_camera_001.location = (4.5, -4.5, 10.0)
ob_camera_001.lineart.crease_threshold = 0.0

# ---- collection membership
col_collection_1.objects.link(ob_screen_camera)
col_collection_1.objects.link(ob_plane_004)
col_collection_1.objects.link(ob_plane_005)
col_collection_1.objects.link(ob_plane_002)
col_collection_1.objects.link(ob_plane_001)
col_collection_1.objects.link(ob_plane)
col_collection_1.objects.link(ob_sun)
col_collection_2.objects.link(ob_button_panel)
col_collection_2.objects.link(ob_panel_windows)
col_collection_2.objects.link(ob_camera)
col_collection_3.objects.link(ob_plane_003)
col_collection_3.objects.link(ob_camera_001)

# ---- scene / render settings (as saved in the file)
scene.camera = ob_screen_camera
scene.frame_start = 1; scene.frame_end = 250; scene.frame_set(1)
scene.render.engine = 'CYCLES'
scene.render.image_settings.color_depth = '16'
scene.render.resolution_x = 4096
scene.render.resolution_y = 4096
scene.render.resolution_percentage = 50
scene.render.dither_intensity = 0.0
scene.render.film_transparent = True
scene.cycles.use_denoising = False
scene.cycles.samples = 30
scene.cycles.sampling_pattern = 'TABULATED_SOBOL'
scene.cycles.light_sampling_threshold = 0.0
scene.cycles.use_adaptive_sampling = False
scene.cycles.use_light_tree = False
scene.cycles.blur_glossy = 0.0
scene.cycles.pixel_filter_type = 'GAUSSIAN'
scene.cycles.sample_clamp_indirect = 0.0
scene.view_settings.view_transform = 'Standard'
bpy.context.view_layer.update()
